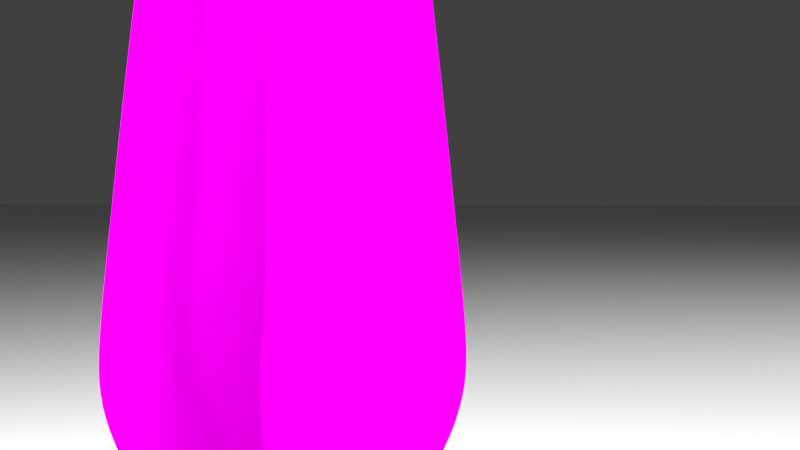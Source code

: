 # Source: conductingbaton.blend  (saved by Blender 2.79.0; exported with 4.5.12 LTS)
import bpy
from mathutils import Matrix  # noqa: F401  (used for matrix-valued properties, if any)

bpy.ops.wm.read_factory_settings(use_empty=True)
scene = bpy.context.scene
scene.name = 'Scene'

# ---- collections
col_collection_1 = bpy.data.collections.new('Collection 1'); scene.collection.children.link(col_collection_1)

# ---- images (referenced by path relative to the original .blend; pixels are not part of the script)
import os
ASSET_DIR = os.environ.get("B2B_ASSET_DIR", "")  # directory of the original .blend (textures are referenced by path, not embedded)
HERE = os.path.dirname(os.path.abspath(__file__))  # packed textures are extracted next to this script under _unpacked/

def load_image(name, relpath, width, height, colorspace="sRGB"):
    """Load a texture the original file referenced (path relative to the .blend, or extracted next to this script)."""
    p = next((c for c in (os.path.join(HERE, relpath), os.path.join(ASSET_DIR, relpath)) if relpath and os.path.exists(c)), "")
    if p:
        img = bpy.data.images.load(p, check_existing=True)
        img.name = name
    else:  # same state as the original file: an image datablock whose file is absent (Cycles renders it pink)
        img = bpy.data.images.new(name, width, height)
        img.source = "FILE"
        img.filepath = "//" + (relpath or name)
    img.colorspace_settings.name = colorspace
    return img
img_editedconductingbatonuvunwrap_png = load_image('editedconductingbatonuvunwrap.png', 'editedconductingbatonuvunwrap.png', 1024, 1024, 'sRGB')
img_ubcnormalmap_png = load_image('ubcnormalmap.png', 'ubcnormalmap.png', 1024, 1024, 'Non-Color')

# ---- materials (node trees are filled in below, after node groups)
mat_wood_material = bpy.data.materials.new('Wood Material')
mat_wood_material.alpha_threshold = 0.0
mat_wood_material.roughness = 0.5
mat_material_002 = bpy.data.materials.new('Material.002')
mat_material_002.alpha_threshold = 0.0
mat_material_002.roughness = 0.5
mat_unwrapped_uv_material_ubc = bpy.data.materials.new('Unwrapped UV Material UBC')
mat_unwrapped_uv_material_ubc.alpha_threshold = 0.0
mat_unwrapped_uv_material_ubc.roughness = 0.5

# ---- material node trees
mat_wood_material.use_nodes = True; mat_wood_material.node_tree.nodes.clear()
_N = mat_wood_material.node_tree.nodes; _L = mat_wood_material.node_tree.links
n0 = _N.new('ShaderNodeTexImage'); n0.name = 'Image Texture'; n0.location = (-85, 383)
n0.width = 140
n0.image = img_editedconductingbatonuvunwrap_png
n0.projection = 'SPHERE'
n1 = _N.new('ShaderNodeBsdfDiffuse'); n1.name = 'Diffuse BSDF'; n1.location = (127, 401)
n1.inputs[1].default_value = 0.3679
n2 = _N.new('ShaderNodeBsdfAnisotropic'); n2.name = 'Glossy BSDF'; n2.location = (138, 277)
n2.distribution = 'GGX'
n2.inputs[1].default_value = 0.4975
n3 = _N.new('ShaderNodeUVMap'); n3.name = 'UV Map'; n3.location = (-275, 383)
n3.uv_map = 'UVMap'
n4 = _N.new('ShaderNodeOutputMaterial'); n4.name = 'Material Output'; n4.location = (507, 343)
n5 = _N.new('ShaderNodeMixShader'); n5.name = 'Mix Shader'; n5.location = (328, 391)
_L.new(n0.outputs[0], n1.inputs[0])
_L.new(n1.outputs[0], n5.inputs[1])
_L.new(n5.outputs[0], n4.inputs[0])
_L.new(n2.outputs[0], n5.inputs[2])
_L.new(n0.outputs[0], n2.inputs[0])
_L.new(n3.outputs[0], n0.inputs[0])
n4.is_active_output = True
mat_material_002.use_nodes = True; mat_material_002.node_tree.nodes.clear()
_N = mat_material_002.node_tree.nodes; _L = mat_material_002.node_tree.links
n0 = _N.new('ShaderNodeOutputMaterial'); n0.name = 'Material Output'; n0.location = (460, 300)
n1 = _N.new('ShaderNodeBsdfDiffuse'); n1.name = 'Diffuse BSDF'; n1.location = (10, 300)
n2 = _N.new('ShaderNodeMixShader'); n2.name = 'Mix Shader'; n2.location = (240, 300)
n3 = _N.new('ShaderNodeBsdfAnisotropic'); n3.name = 'Glossy BSDF'; n3.location = (19, 150)
n3.distribution = 'GGX'
n3.inputs[1].default_value = 1.0
_L.new(n1.outputs[0], n2.inputs[1])
_L.new(n2.outputs[0], n0.inputs[0])
_L.new(n3.outputs[0], n2.inputs[2])
n0.is_active_output = True
mat_unwrapped_uv_material_ubc.use_nodes = True; mat_unwrapped_uv_material_ubc.node_tree.nodes.clear()
_N = mat_unwrapped_uv_material_ubc.node_tree.nodes; _L = mat_unwrapped_uv_material_ubc.node_tree.links
n0 = _N.new('ShaderNodeOutputMaterial'); n0.name = 'Material Output'; n0.location = (495, 293)
n1 = _N.new('ShaderNodeMixShader'); n1.name = 'Mix Shader'; n1.location = (252, 300)
n2 = _N.new('ShaderNodeBsdfDiffuse'); n2.name = 'Diffuse BSDF'; n2.location = (60, 315)
n2.inputs[1].default_value = 0.2341
n3 = _N.new('ShaderNodeTexImage'); n3.name = 'Image Texture'; n3.location = (-524, 291)
n3.width = 140
n3.image = img_editedconductingbatonuvunwrap_png
n4 = _N.new('ShaderNodeTexImage'); n4.name = 'Image Texture.001'; n4.location = (-579, -25)
n4.width = 140
n4.image = img_ubcnormalmap_png
n5 = _N.new('ShaderNodeSeparateColor'); n5.name = 'Separate RGB'; n5.location = (-370, -69)
n6 = _N.new('ShaderNodeInvert'); n6.name = 'Invert.001'; n6.location = (-179, -186)
n7 = _N.new('ShaderNodeInvert'); n7.name = 'Invert'; n7.location = (-207, -60)
n8 = _N.new('ShaderNodeCombineColor'); n8.name = 'Combine RGB'; n8.location = (-21, -72)
n9 = _N.new('ShaderNodeBsdfAnisotropic'); n9.name = 'Glossy BSDF'; n9.location = (175, 137)
n9.distribution = 'GGX'
n9.inputs[1].default_value = 0.7607
_L.new(n2.outputs[0], n1.inputs[1])
_L.new(n1.outputs[0], n0.inputs[0])
_L.new(n9.outputs[0], n1.inputs[2])
_L.new(n3.outputs[0], n9.inputs[0])
_L.new(n3.outputs[0], n2.inputs[0])
_L.new(n4.outputs[0], n5.inputs[0])
_L.new(n5.outputs[0], n7.inputs[1])
_L.new(n5.outputs[1], n6.inputs[1])
_L.new(n7.outputs[0], n8.inputs[0])
_L.new(n6.outputs[0], n8.inputs[1])
_L.new(n8.outputs[0], n9.inputs[4])
_L.new(n8.outputs[0], n2.inputs[2])
n0.is_active_output = True

# ---- world
world_world = bpy.data.worlds.new('World'); scene.world = world_world
world_world.color = (0.05088, 0.05088, 0.05088)
world_world.use_sun_shadow = False
world_world.sun_shadow_jitter_overblur = 0.0
world_world.cycles.sampling_method = 'MANUAL'

# ---- cameras
cam_camera = bpy.data.cameras.new('Camera')
cam_camera.clip_end = 100.0
cam_camera.lens = 35.0
cam_camera.sensor_width = 32.0
cam_camera.sensor_height = 18.0
cam_camera.ortho_scale = 7.314
cam_camera.dof.focus_distance = 0.0

# ---- lights
light_lamp_001 = bpy.data.lights.new('Lamp.001', 'POINT')
light_lamp_001.transmission_factor = 0.0
light_lamp_001.cutoff_distance = 30.0
light_lamp_001.use_shadow = False
light_lamp_001.energy = 100.0
light_lamp_001.shadow_buffer_clip_start = 1.001
light_lamp_001.shadow_soft_size = 0.1
light_lamp_001.shadow_maximum_resolution = 0.006
light_lamp_001.use_absolute_resolution = True
light_lamp_002 = bpy.data.lights.new('Lamp.002', 'POINT')
light_lamp_002.transmission_factor = 0.0
light_lamp_002.cutoff_distance = 30.0
light_lamp_002.energy = 100.0
light_lamp_002.shadow_buffer_clip_start = 1.001
light_lamp_002.shadow_soft_size = 0.1
light_lamp_002.shadow_maximum_resolution = 0.006
light_lamp_002.use_absolute_resolution = True
light_lamp_003 = bpy.data.lights.new('Lamp.003', 'POINT')
light_lamp_003.transmission_factor = 0.0
light_lamp_003.cutoff_distance = 30.0
light_lamp_003.use_shadow = False
light_lamp_003.energy = 100.0
light_lamp_003.shadow_buffer_clip_start = 1.001
light_lamp_003.shadow_soft_size = 0.1
light_lamp_003.shadow_maximum_resolution = 0.006
light_lamp_003.use_absolute_resolution = True

# ---- meshes
me_plane = bpy.data.meshes.new('Plane')
me_plane.from_pydata([(-3.048, -3.048, 0.0), (3.048, -3.048, 0.0), (-3.048, 3.048, 0.0), (3.048, 3.048, 0.0)], [], [(0, 1, 3, 2)])
me_plane.use_remesh_preserve_volume = False
me_plane.use_remesh_preserve_attributes = False
me_plane.use_mirror_vertex_groups = False
me_plane.update()
me_sphere_000 = bpy.data.meshes.new('Sphere.000')
me_sphere_000.from_pydata([(1.586e-07, 0.9811, 12.71), (0.01658, 0.08335, 62.19), (0.1914, 0.9622, 12.71), (0.03252, 0.07851, 62.19), (0.3754, 0.9064, 12.71), (0.04721, 0.07066, 62.19), (0.5451, 0.8158, 12.71), (0.06009, 0.06009, 62.19), (0.6937, 0.6937, 12.71), (0.07066, 0.04721, 62.19), (0.8158, 0.5451, 12.71), (0.07851, 0.03252, 62.19), (0.9064, 0.3754, 12.71), (0.08335, 0.01658, 62.19), (0.9622, 0.1914, 12.71), (0.08498, -9.944e-07, 62.19), (0.9811, -1.145e-06, 12.71), (0.08335, -0.01658, 62.19), (0.9622, -0.1914, 12.71), (0.07851, -0.03252, 62.19), (0.9064, -0.3755, 12.71), (0.07066, -0.04721, 62.19), (0.8158, -0.5451, 12.71), (0.06009, -0.06009, 62.19), (0.6937, -0.6937, 12.71), (0.04721, -0.07066, 62.19), (0.5451, -0.8158, 12.71), (0.03252, -0.07851, 62.19), (0.3754, -0.9064, 12.71), (0.01658, -0.08335, 62.19), (0.1914, -0.9622, 12.71), (1.97e-07, -0.08498, 62.19), (8.404e-08, -0.9811, 12.71), (-0.01658, -0.08335, 62.19), (-0.1914, -0.9622, 12.71), (-0.03252, -0.07851, 62.19), (-0.3754, -0.9064, 12.71), (-0.04721, -0.07066, 62.19), (-0.5451, -0.8158, 12.71), (-0.06009, -0.06009, 62.19), (-0.6937, -0.6937, 12.71), (-0.07066, -0.04721, 62.19), (-0.8158, -0.5451, 12.71), (-0.07851, -0.03252, 62.19), (-0.9064, -0.3754, 12.71), (-0.08335, -0.01658, 62.19), (-0.9622, -0.1914, 12.71), (-0.08498, -9.914e-07, 62.19), (-0.9811, -8.733e-07, 12.71), (-0.08335, 0.01658, 62.19), (-0.9622, 0.1914, 12.71), (-0.07851, 0.03252, 62.19), (-0.9064, 0.3754, 12.71), (-0.07066, 0.04721, 62.19), (-0.8158, 0.5451, 12.71), (-0.06009, 0.06009, 62.19), (-0.6937, 0.6937, 12.71), (-0.04721, 0.07066, 62.19), (-0.5451, 0.8157, 12.71), (-0.03252, 0.07851, 62.19), (-0.3754, 0.9064, 12.71), (-0.01658, 0.08335, 62.19), (-0.1914, 0.9622, 12.71), (2.06e-07, 0.08498, 62.19)], [], [(0, 63, 1, 2), (2, 1, 3, 4), (4, 3, 5, 6), (6, 5, 7, 8), (8, 7, 9, 10), (10, 9, 11, 12), (12, 11, 13, 14), (14, 13, 15, 16), (16, 15, 17, 18), (18, 17, 19, 20), (20, 19, 21, 22), (22, 21, 23, 24), (24, 23, 25, 26), (26, 25, 27, 28), (28, 27, 29, 30), (30, 29, 31, 32), (32, 31, 33, 34), (34, 33, 35, 36), (36, 35, 37, 38), (38, 37, 39, 40), (40, 39, 41, 42), (42, 41, 43, 44), (44, 43, 45, 46), (46, 45, 47, 48), (48, 47, 49, 50), (50, 49, 51, 52), (52, 51, 53, 54), (54, 53, 55, 56), (56, 55, 57, 58), (58, 57, 59, 60), (60, 59, 61, 62), (62, 61, 63, 0)])
me_sphere_000.polygons.foreach_set('use_smooth', [True] * 32)
me_sphere_000.polygons.foreach_set('material_index', [1, 1, 1, 1, 1, 1, 1, 1, 1, 1, 1, 1, 1, 1, 1, 1, 1, 1, 1, 1, 1, 1, 1, 1, 1, 1, 1, 1, 1, 1, 1, 1])
me_sphere_000.materials.append(mat_wood_material)
me_sphere_000.materials.append(mat_material_002)
me_sphere_000.use_remesh_preserve_volume = False
me_sphere_000.use_remesh_preserve_attributes = False
me_sphere_000.use_mirror_vertex_groups = False
me_sphere_000.update()
me_sphere_001 = bpy.data.meshes.new('Sphere.001')
me_sphere_001.from_pydata([(1.978e-07, 0.02984, 62.3), (1.586e-07, 0.9811, 12.71), (1.503e-07, 1.354, 11.08), (1.65e-07, 1.7, 8.74), (8.514e-08, 2.486, 3.366), (0.0, 2.816, -1.166), (0.0, 2.534, -1.693), (0.0, 2.155, -2.155), (0.0, 1.166, -2.816), (0.0, 0.5946, -2.989), (0.005822, 0.02927, 62.3), (0.01142, 0.05741, 62.26), (0.01658, 0.08335, 62.19), (0.1914, 0.9622, 12.71), (0.2641, 1.328, 11.08), (0.3316, 1.667, 8.74), (0.3959, 1.99, 6.549), (0.485, 2.438, 3.366), (0.5832, 2.932, -0.4982), (0.5494, 2.762, -1.166), (0.4944, 2.486, -1.693), (0.4205, 2.114, -2.155), (0.3304, 1.661, -2.534), (0.2276, 1.144, -2.816), (0.116, 0.5832, -2.989), (0.01142, 0.02757, 62.3), (0.0224, 0.05408, 62.26), (0.03252, 0.07851, 62.19), (0.3754, 0.9064, 12.71), (0.5181, 1.251, 11.08), (0.6504, 1.57, 8.74), (0.7765, 1.875, 6.549), (0.9514, 2.297, 3.366), (1.144, 2.762, -0.4982), (1.078, 2.602, -1.166), (0.9698, 2.341, -1.693), (0.8248, 1.991, -2.155), (0.648, 1.564, -2.534), (0.4464, 1.078, -2.816), (0.2276, 0.5494, -2.989), (0.01658, 0.02481, 62.3), (0.03252, 0.04867, 62.26), (0.04721, 0.07066, 62.19), (0.5451, 0.8158, 12.71), (0.7522, 1.126, 11.08), (0.9442, 1.413, 8.74), (1.127, 1.687, 6.549), (1.381, 2.067, 3.366), (1.661, 2.486, -0.4982), (1.564, 2.341, -1.166), (1.408, 2.107, -1.693), (1.197, 1.792, -2.155), (0.9408, 1.408, -2.534), (0.648, 0.9698, -2.816), (0.3304, 0.4944, -2.989), (0.0211, 0.0211, 62.3), (0.04139, 0.04139, 62.26), (0.06009, 0.06009, 62.19), (0.6937, 0.6937, 12.71), (0.9574, 0.9574, 11.08), (1.202, 1.202, 8.74), (1.435, 1.435, 6.549), (1.758, 1.758, 3.366), (2.114, 2.114, -0.4982), (1.991, 1.991, -1.166), (1.792, 1.792, -1.693), (1.524, 1.524, -2.155), (1.197, 1.197, -2.534), (0.8248, 0.8248, -2.816), (0.4205, 0.4205, -2.989), (0.02481, 0.01658, 62.3), (0.04867, 0.03252, 62.26), (0.07066, 0.04721, 62.19), (0.8158, 0.5451, 12.71), (1.126, 0.7522, 11.08), (1.413, 0.9442, 8.74), (1.687, 1.127, 6.549), (2.067, 1.381, 3.366), (2.486, 1.661, -0.4982), (2.341, 1.564, -1.166), (2.107, 1.408, -1.693), (1.792, 1.197, -2.155), (1.408, 0.9408, -2.534), (0.9698, 0.648, -2.816), (0.4944, 0.3304, -2.989), (0.02757, 0.01142, 62.3), (0.05408, 0.0224, 62.26), (0.07851, 0.03252, 62.19), (0.9064, 0.3754, 12.71), (1.251, 0.5181, 11.08), (1.57, 0.6504, 8.74), (1.875, 0.7765, 6.549), (2.297, 0.9514, 3.366), (2.762, 1.144, -0.4982), (2.602, 1.078, -1.166), (2.341, 0.9698, -1.693), (1.991, 0.8248, -2.155), (1.564, 0.648, -2.534), (1.078, 0.4464, -2.816), (0.5494, 0.2276, -2.989), (0.02927, 0.005821, 62.3), (0.05741, 0.01142, 62.26), (0.08335, 0.01658, 62.19), (0.9622, 0.1914, 12.71), (1.328, 0.2641, 11.08), (1.667, 0.3316, 8.74), (1.99, 0.3958, 6.549), (2.438, 0.485, 3.366), (2.932, 0.5832, -0.4982), (2.762, 0.5494, -1.166), (2.486, 0.4944, -1.693), (2.114, 0.4205, -2.155), (1.661, 0.3304, -2.534), (1.144, 0.2276, -2.816), (0.5832, 0.116, -2.989), (0.02984, -9.94e-07, 62.3), (0.05854, -9.951e-07, 62.26), (0.08498, -9.944e-07, 62.19), (0.9811, -1.145e-06, 12.71), (1.276, -0.04647, 11.08), (1.7, -1.166e-06, 8.74), (2.029, -1.176e-06, 6.549), (2.486, -1.216e-06, 3.366), (2.989, -1.211e-06, -0.4982), (2.816, -1.33e-06, -1.166), (2.534, -1.271e-06, -1.693), (2.155, -1.36e-06, -2.155), (1.693, -1.032e-06, -2.534), (1.166, -1.122e-06, -2.816), (0.5946, -1.114e-06, -2.989), (0.02927, -0.005823, 62.3), (0.05741, -0.01142, 62.26), (0.08335, -0.01658, 62.19), (0.9622, -0.1914, 12.71), (1.252, -0.2954, 11.08), (1.667, -0.3316, 8.74), (1.99, -0.3959, 6.549), (2.438, -0.485, 3.366), (2.932, -0.5832, -0.4982), (2.762, -0.5494, -1.166), (2.486, -0.4944, -1.693), (2.114, -0.4205, -2.155), (1.661, -0.3304, -2.534), (1.144, -0.2276, -2.816), (0.5832, -0.116, -2.989), (0.02757, -0.01142, 62.3), (0.05408, -0.0224, 62.26), (0.07851, -0.03252, 62.19), (0.9064, -0.3755, 12.71), (1.179, -0.5348, 11.08), (1.57, -0.6504, 8.74), (1.875, -0.7765, 6.549), (2.297, -0.9514, 3.366), (2.762, -1.144, -0.4982), (2.602, -1.078, -1.166), (2.341, -0.9698, -1.693), (1.991, -0.8248, -2.155), (1.564, -0.648, -2.534), (1.078, -0.4464, -2.816), (0.5494, -0.2276, -2.989), (0.02481, -0.01658, 62.3), (0.04867, -0.03252, 62.26), (0.07066, -0.04721, 62.19), (0.8158, -0.5451, 12.71), (1.061, -0.7555, 11.08), (1.413, -0.9442, 8.74), (1.687, -1.127, 6.549), (2.067, -1.381, 3.366), (2.486, -1.661, -0.4982), (2.341, -1.564, -1.166), (2.107, -1.408, -1.693), (1.792, -1.197, -2.155), (1.408, -0.9408, -2.534), (0.9698, -0.648, -2.816), (0.4944, -0.3304, -2.989), (0.0211, -0.0211, 62.3), (0.04139, -0.04139, 62.26), (0.06009, -0.06009, 62.19), (0.6937, -0.6937, 12.71), (0.9024, -0.9489, 11.08), (1.202, -1.202, 8.74), (1.435, -1.435, 6.549), (1.758, -1.758, 3.366), (2.114, -2.114, -0.4982), (1.991, -1.991, -1.166), (1.792, -1.792, -1.693), (1.524, -1.524, -2.155), (1.197, -1.197, -2.534), (0.8248, -0.8248, -2.816), (0.4205, -0.4205, -2.989), (0.01658, -0.02481, 62.3), (0.03252, -0.04867, 62.26), (0.04721, -0.07066, 62.19), (0.5451, -0.8158, 12.71), (0.709, -1.108, 11.08), (0.9442, -1.413, 8.74), (1.127, -1.687, 6.549), (1.381, -2.067, 3.366), (1.661, -2.486, -0.4982), (1.564, -2.341, -1.166), (1.408, -2.107, -1.693), (1.197, -1.792, -2.155), (0.9408, -1.408, -2.534), (0.648, -0.9698, -2.816), (0.3304, -0.4944, -2.989), (0.01142, -0.02757, 62.3), (0.0224, -0.05408, 62.26), (0.03252, -0.07851, 62.19), (0.3754, -0.9064, 12.71), (0.4884, -1.225, 11.08), (0.6504, -1.57, 8.74), (0.7765, -1.875, 6.549), (0.9514, -2.297, 3.366), (1.144, -2.762, -0.4982), (1.078, -2.602, -1.166), (0.9698, -2.341, -1.693), (0.8248, -1.991, -2.155), (0.648, -1.564, -2.534), (0.4464, -1.078, -2.816), (0.2276, -0.5494, -2.989), (0.005822, -0.02927, 62.3), (0.01142, -0.05741, 62.26), (0.01658, -0.08335, 62.19), (0.1914, -0.9622, 12.71), (0.249, -1.298, 11.08), (0.3316, -1.667, 8.74), (0.3958, -1.99, 6.549), (0.485, -2.438, 3.366), (0.5832, -2.932, -0.4982), (0.5494, -2.762, -1.166), (0.4944, -2.486, -1.693), (0.4205, -2.114, -2.155), (0.3304, -1.661, -2.534), (0.2276, -1.144, -2.816), (0.116, -0.5832, -2.989), (1.922e-07, -0.02984, 62.3), (1.955e-07, -0.05854, 62.26), (1.97e-07, -0.08498, 62.19), (8.404e-08, -0.9811, 12.71), (-1.021e-08, -1.323, 11.08), (-4.185e-08, -1.7, 8.74), (-1.612e-07, -2.029, 6.549), (-1.458e-07, -2.486, 3.366), (-3.427e-07, -2.989, -0.4982), (-2.831e-07, -2.816, -1.166), (-3.129e-07, -2.534, -1.693), (-1.639e-07, -2.155, -2.155), (-1.486e-08, -1.693, -2.534), (-7.446e-08, -1.166, -2.816), (-1.341e-07, -0.5946, -2.989), (-0.005822, -0.02927, 62.3), (-0.01142, -0.05741, 62.26), (-0.01658, -0.08335, 62.19), (-0.1914, -0.9622, 12.71), (-0.249, -1.298, 11.08), (-0.3316, -1.667, 8.74), (-0.3958, -1.99, 6.549), (-0.485, -2.438, 3.366), (-0.5832, -2.932, -0.4982), (-0.5494, -2.762, -1.166), (-0.4944, -2.486, -1.693), (-0.4205, -2.114, -2.155), (-0.3304, -1.661, -2.534), (-0.2276, -1.144, -2.816), (-0.116, -0.5832, -2.989), (1.787e-07, -1.037e-06, 62.31), (-0.01142, -0.02757, 62.3), (-0.0224, -0.05408, 62.26), (-0.03252, -0.07851, 62.19), (-0.3754, -0.9064, 12.71), (-0.4884, -1.225, 11.08), (-0.6504, -1.57, 8.74), (-0.7765, -1.875, 6.549), (-0.9514, -2.297, 3.366), (-1.144, -2.762, -0.4982), (-1.078, -2.602, -1.166), (-0.9698, -2.341, -1.693), (-0.8248, -1.991, -2.155), (-0.648, -1.564, -2.534), (-0.4464, -1.078, -2.816), (-0.2276, -0.5494, -2.989), (-0.01658, -0.02481, 62.3), (-0.03252, -0.04867, 62.26), (-0.04721, -0.07066, 62.19), (-0.5451, -0.8158, 12.71), (-0.709, -1.108, 11.08), (-0.9442, -1.413, 8.74), (-1.127, -1.687, 6.549), (-1.381, -2.067, 3.366), (-1.661, -2.486, -0.4982), (-1.564, -2.341, -1.166), (-1.408, -2.107, -1.693), (-1.197, -1.792, -2.155), (-0.9408, -1.408, -2.534), (-0.648, -0.9698, -2.816), (-0.3304, -0.4944, -2.989), (-0.0211, -0.0211, 62.3), (-0.04139, -0.04139, 62.26), (-0.06009, -0.06009, 62.19), (-0.6937, -0.6937, 12.71), (-0.9024, -0.9489, 11.08), (-1.202, -1.202, 8.74), (-1.435, -1.435, 6.549), (-1.758, -1.758, 3.366), (-2.114, -2.114, -0.4982), (-1.991, -1.991, -1.166), (-1.792, -1.792, -1.693), (-1.524, -1.524, -2.155), (-1.197, -1.197, -2.534), (-0.8248, -0.8248, -2.816), (-0.4205, -0.4205, -2.989), (-0.02481, -0.01658, 62.3), (-0.04867, -0.03252, 62.26), (-0.07066, -0.04721, 62.19), (-0.8158, -0.5451, 12.71), (-1.061, -0.7555, 11.08), (-1.413, -0.9442, 8.74), (-1.687, -1.127, 6.549), (-2.067, -1.381, 3.366), (-2.486, -1.661, -0.4982), (-2.341, -1.564, -1.166), (-2.107, -1.408, -1.693), (-1.792, -1.197, -2.155), (-1.408, -0.9408, -2.534), (-0.9698, -0.648, -2.816), (-0.4944, -0.3304, -2.989), (0.0, -9.932e-07, -3.048), (-0.02757, -0.01142, 62.3), (-0.05408, -0.0224, 62.26), (-0.07851, -0.03252, 62.19), (-0.9064, -0.3754, 12.71), (-1.179, -0.5348, 11.08), (-1.57, -0.6504, 8.74), (-1.875, -0.7765, 6.549), (-2.297, -0.9514, 3.366), (-2.762, -1.144, -0.4982), (-2.602, -1.078, -1.166), (-2.341, -0.9698, -1.693), (-1.991, -0.8248, -2.155), (-1.564, -0.648, -2.534), (-1.078, -0.4464, -2.816), (-0.5494, -0.2276, -2.989), (-0.02927, -0.005823, 62.3), (-0.05741, -0.01142, 62.26), (-0.08335, -0.01658, 62.19), (-0.9622, -0.1914, 12.71), (-1.252, -0.2954, 11.08), (-1.667, -0.3316, 8.74), (-1.99, -0.3959, 6.549), (-2.438, -0.485, 3.366), (-2.932, -0.5832, -0.4982), (-2.762, -0.5494, -1.166), (-2.486, -0.4944, -1.693), (-2.114, -0.4205, -2.155), (-1.661, -0.3304, -2.534), (-1.144, -0.2276, -2.816), (-0.5832, -0.116, -2.989), (-0.02984, -9.869e-07, 62.3), (-0.05854, -9.832e-07, 62.26), (-0.08498, -9.914e-07, 62.19), (-0.9811, -8.733e-07, 12.71), (-1.276, -0.04647, 11.08), (-1.7, -7.703e-07, 8.74), (-2.029, -5.288e-07, 6.549), (-2.486, -7.3e-07, 3.366), (-2.989, -3.767e-07, -0.4982), (-2.816, -8.535e-07, -1.166), (-2.534, -5.853e-07, -1.693), (-2.155, -7.641e-07, -2.155), (-1.693, -1.032e-06, -2.534), (-1.166, -8.237e-07, -2.816), (-0.5946, -8.237e-07, -2.989), (-0.02927, 0.005821, 62.3), (-0.05741, 0.01142, 62.26), (-0.08335, 0.01658, 62.19), (-0.9622, 0.1914, 12.71), (-1.328, 0.2641, 11.08), (-1.667, 0.3316, 8.74), (-1.99, 0.3958, 6.549), (-2.438, 0.485, 3.366), (-2.932, 0.5832, -0.4982), (-2.762, 0.5494, -1.166), (-2.486, 0.4944, -1.693), (-2.114, 0.4205, -2.155), (-1.661, 0.3304, -2.534), (-1.144, 0.2276, -2.816), (-0.5832, 0.116, -2.989), (-0.02757, 0.01142, 62.3), (-0.05408, 0.0224, 62.26), (-0.07851, 0.03252, 62.19), (-0.9064, 0.3754, 12.71), (-1.251, 0.5181, 11.08), (-1.57, 0.6504, 8.74), (-1.875, 0.7765, 6.549), (-2.297, 0.9514, 3.366), (-2.762, 1.144, -0.4982), (-2.602, 1.078, -1.166), (-2.341, 0.9698, -1.693), (-1.991, 0.8248, -2.155), (-1.564, 0.648, -2.534), (-1.078, 0.4464, -2.816), (-0.5494, 0.2276, -2.989), (-0.02481, 0.01658, 62.3), (-0.04867, 0.03252, 62.26), (-0.07066, 0.04721, 62.19), (-0.8158, 0.5451, 12.71), (-1.126, 0.7522, 11.08), (-1.413, 0.9442, 8.74), (-1.687, 1.127, 6.549), (-2.067, 1.381, 3.366), (-2.486, 1.661, -0.4982), (-2.341, 1.564, -1.166), (-2.107, 1.408, -1.693), (-1.792, 1.197, -2.155), (-1.408, 0.9408, -2.534), (-0.9698, 0.648, -2.816), (-0.4944, 0.3304, -2.989), (-0.0211, 0.0211, 62.3), (-0.04139, 0.04139, 62.26), (-0.06009, 0.06009, 62.19), (-0.6937, 0.6937, 12.71), (-0.9574, 0.9574, 11.08), (-1.202, 1.202, 8.74), (-1.435, 1.435, 6.549), (-1.758, 1.758, 3.366), (-2.114, 2.114, -0.4982), (-1.991, 1.991, -1.166), (-1.792, 1.792, -1.693), (-1.524, 1.524, -2.155), (-1.197, 1.197, -2.534), (-0.8248, 0.8248, -2.816), (-0.4205, 0.4205, -2.989), (-0.01658, 0.02481, 62.3), (-0.03252, 0.04867, 62.26), (-0.04721, 0.07066, 62.19), (-0.5451, 0.8157, 12.71), (-0.7522, 1.126, 11.08), (-0.9442, 1.413, 8.74), (-1.127, 1.687, 6.549), (-1.381, 2.067, 3.366), (-1.661, 2.486, -0.4982), (-1.564, 2.341, -1.166), (-1.408, 2.107, -1.693), (-1.197, 1.792, -2.155), (-0.9408, 1.408, -2.534), (-0.648, 0.9698, -2.816), (-0.3304, 0.4944, -2.989), (-0.01142, 0.02757, 62.3), (-0.0224, 0.05408, 62.26), (-0.03252, 0.07851, 62.19), (-0.3754, 0.9064, 12.71), (-0.5181, 1.251, 11.08), (-0.6504, 1.57, 8.74), (-0.7765, 1.875, 6.549), (-0.9514, 2.297, 3.366), (-1.144, 2.762, -0.4982), (-1.078, 2.602, -1.166), (-0.9698, 2.341, -1.693), (-0.8248, 1.991, -2.155), (-0.648, 1.564, -2.534), (-0.4464, 1.078, -2.816), (-0.2276, 0.5494, -2.989), (-0.005822, 0.02927, 62.3), (-0.01142, 0.05741, 62.26), (-0.01658, 0.08335, 62.19), (-0.1914, 0.9622, 12.71), (-0.2641, 1.328, 11.08), (-0.3316, 1.667, 8.74), (-0.3958, 1.99, 6.549), (-0.485, 2.438, 3.366), (-0.5832, 2.932, -0.4982), (-0.5494, 2.762, -1.166), (-0.4944, 2.486, -1.693), (-0.4205, 2.114, -2.155), (-0.3304, 1.661, -2.534), (-0.2276, 1.144, -2.816), (-0.116, 0.5832, -2.989), (2.127e-07, 0.05854, 62.26), (2.06e-07, 0.08498, 62.19), (4.861e-07, 2.029, 6.549), (4.918e-07, 2.989, -0.4982), (1.64e-07, 1.693, -2.534), (0.5341, 2.685, 1.434), (0.2425, 2.462, 3.366), (1.048, 2.529, 1.434), (0.8636, 2.847, -0.4982), (0.7182, 2.368, 3.366), (1.521, 2.276, 1.434), (1.166, 2.182, 3.366), (1.402, 2.624, -0.4982), (1.936, 1.936, 1.434), (1.887, 2.3, -0.4982), (1.57, 1.913, 3.366), (2.276, 1.521, 1.434), (1.913, 1.57, 3.366), (2.3, 1.887, -0.4982), (2.529, 1.048, 1.434), (2.182, 1.166, 3.366), (2.624, 1.402, -0.4982), (2.685, 0.5341, 1.434), (2.368, 0.7182, 3.366), (2.847, 0.8636, -0.4982), (2.738, -1.214e-06, 1.434), (2.462, 0.2425, 3.366), (2.961, 0.2916, -0.4982), (2.685, -0.5341, 1.434), (2.462, -0.2425, 3.366), (2.961, -0.2916, -0.4982), (2.529, -1.048, 1.434), (2.368, -0.7182, 3.366), (2.847, -0.8636, -0.4982), (2.276, -1.521, 1.434), (2.624, -1.402, -0.4982), (2.182, -1.166, 3.366), (1.936, -1.936, 1.434), (1.913, -1.57, 3.366), (2.3, -1.887, -0.4982), (1.521, -2.276, 1.434), (1.887, -2.3, -0.4982), (1.57, -1.913, 3.366), (1.048, -2.529, 1.434), (1.166, -2.182, 3.366), (1.402, -2.624, -0.4982), (0.5341, -2.685, 1.434), (0.8636, -2.847, -0.4982), (0.7182, -2.368, 3.366), (-2.442e-07, -2.738, 1.434), (0.2425, -2.462, 3.366), (0.2916, -2.961, -0.4982), (-0.5341, -2.685, 1.434), (-0.2916, -2.961, -0.4982), (-0.2425, -2.462, 3.366), (-1.048, -2.529, 1.434), (-0.7182, -2.368, 3.366), (-0.8636, -2.847, -0.4982), (-1.521, -2.276, 1.434), (-1.166, -2.182, 3.366), (-1.402, -2.624, -0.4982), (-1.936, -1.936, 1.434), (-1.57, -1.913, 3.366), (-1.887, -2.3, -0.4982), (-2.276, -1.521, 1.434), (-1.913, -1.57, 3.366), (-2.3, -1.887, -0.4982), (-2.529, -1.048, 1.434), (-2.182, -1.166, 3.366), (-2.624, -1.402, -0.4982), (-2.685, -0.5341, 1.434), (-2.368, -0.7182, 3.366), (-2.847, -0.8636, -0.4982), (-2.738, -5.533e-07, 1.434), (-2.961, -0.2916, -0.4982), (-2.462, -0.2425, 3.366), (-2.685, 0.5341, 1.434), (-2.462, 0.2425, 3.366), (-2.961, 0.2916, -0.4982), (-2.529, 1.048, 1.434), (-2.847, 0.8636, -0.4982), (-2.368, 0.7182, 3.366), (-2.276, 1.521, 1.434), (-2.182, 1.166, 3.366), (-2.624, 1.402, -0.4982), (-1.936, 1.936, 1.434), (-2.3, 1.887, -0.4982), (-1.913, 1.57, 3.366), (-1.521, 2.276, 1.434), (-1.57, 1.913, 3.366), (-1.887, 2.3, -0.4982), (-1.048, 2.529, 1.434), (-1.166, 2.182, 3.366), (-1.402, 2.624, -0.4982), (-0.5341, 2.685, 1.434), (-0.7182, 2.368, 3.366), (-0.8636, 2.847, -0.4982), (-0.2916, 2.961, -0.4982), (2.885e-07, 2.738, 1.434), (0.2916, 2.961, -0.4982), (-0.2425, 2.462, 3.366), (-0.2671, 2.711, 1.434), (-0.7909, 2.607, 1.434), (-1.284, 2.403, 1.434), (-1.728, 2.106, 1.434), (-2.106, 1.728, 1.434), (-2.403, 1.284, 1.434), (-2.607, 0.7909, 1.434), (-2.711, 0.2671, 1.434), (-2.711, -0.2671, 1.434), (-2.607, -0.7909, 1.434), (-2.403, -1.284, 1.434), (-2.106, -1.728, 1.434), (-1.728, -2.106, 1.434), (-1.284, -2.403, 1.434), (-0.7909, -2.607, 1.434), (-0.2671, -2.711, 1.434), (0.2671, -2.711, 1.434), (0.7909, -2.607, 1.434), (1.284, -2.403, 1.434), (1.728, -2.106, 1.434), (2.106, -1.728, 1.434), (2.403, -1.284, 1.434), (2.607, -0.7909, 1.434), (2.711, -0.2671, 1.434), (2.711, 0.2671, 1.434), (2.607, 0.7909, 1.434), (2.403, 1.284, 1.434), (2.106, 1.728, 1.434), (1.728, 2.106, 1.434), (1.284, 2.403, 1.434), (0.7909, 2.607, 1.434), (0.2671, 2.711, 1.434), (1.603, 5.722e-06, -0.5617)], [], [(478, 477, 11, 12), (6, 5, 19, 20), (7, 6, 20, 21), (2, 1, 13, 14), (481, 7, 21, 22), (3, 2, 14, 15), (8, 481, 22, 23), (479, 3, 15, 16), (9, 8, 23, 24), (4, 479, 16, 17, 483), (0, 265, 10), (326, 9, 24), (609, 483, 17, 482), (477, 0, 10, 11), (5, 480, 576, 18, 19), (11, 10, 25, 26), (19, 18, 485, 33, 34), (12, 11, 26, 27), (20, 19, 34, 35), (21, 20, 35, 36), (14, 13, 28, 29), (22, 21, 36, 37), (15, 14, 29, 30), (23, 22, 37, 38), (16, 15, 30, 31), (24, 23, 38, 39), (17, 16, 31, 32, 486), (10, 265, 25), (326, 24, 39), (608, 486, 32, 484), (30, 29, 44, 45), (38, 37, 52, 53), (31, 30, 45, 46), (39, 38, 53, 54), (32, 31, 46, 47, 488), (25, 265, 40), (326, 39, 54), (607, 488, 47, 487), (26, 25, 40, 41), (34, 33, 489, 48, 49), (27, 26, 41, 42), (35, 34, 49, 50), (36, 35, 50, 51), (29, 28, 43, 44), (37, 36, 51, 52), (49, 48, 491, 63, 64), (42, 41, 56, 57), (50, 49, 64, 65), (51, 50, 65, 66), (44, 43, 58, 59), (52, 51, 66, 67), (45, 44, 59, 60), (53, 52, 67, 68), (46, 45, 60, 61), (54, 53, 68, 69), (47, 46, 61, 62, 492), (40, 265, 55), (326, 54, 69), (606, 492, 62, 490), (41, 40, 55, 56), (68, 67, 82, 83), (61, 60, 75, 76), (69, 68, 83, 84), (62, 61, 76, 77, 494), (55, 265, 70), (326, 69, 84), (605, 494, 77, 493), (56, 55, 70, 71), (64, 63, 495, 78, 79), (57, 56, 71, 72), (65, 64, 79, 80), (66, 65, 80, 81), (59, 58, 73, 74), (67, 66, 81, 82), (60, 59, 74, 75), (72, 71, 86, 87), (80, 79, 94, 95), (81, 80, 95, 96), (74, 73, 88, 89), (82, 81, 96, 97), (75, 74, 89, 90), (83, 82, 97, 98), (76, 75, 90, 91), (84, 83, 98, 99), (77, 76, 91, 92, 497), (70, 265, 85), (326, 84, 99), (604, 497, 92, 496), (71, 70, 85, 86), (79, 78, 498, 93, 94), (91, 90, 105, 106), (99, 98, 113, 114), (92, 91, 106, 107, 500), (85, 265, 100), (326, 99, 114), (603, 500, 107, 499), (86, 85, 100, 101), (94, 93, 501, 108, 109), (87, 86, 101, 102), (95, 94, 109, 110), (96, 95, 110, 111), (89, 88, 103, 104), (97, 96, 111, 112), (90, 89, 104, 105), (98, 97, 112, 113), (110, 109, 124, 125), (111, 110, 125, 126), (104, 103, 118, 119), (112, 111, 126, 127), (105, 104, 119, 120), (113, 112, 127, 128), (106, 105, 120, 121), (114, 113, 128, 129), (107, 106, 121, 122, 503), (100, 265, 115), (326, 114, 129), (602, 503, 122, 502), (101, 100, 115, 116), (109, 108, 504, 123, 124), (102, 101, 116, 117), (129, 128, 143, 144), (122, 121, 136, 137, 506), (115, 265, 130), (326, 129, 144), (601, 506, 137, 505), (116, 115, 130, 131), (124, 123, 507, 138, 139), (117, 116, 131, 132), (125, 124, 139, 140), (126, 125, 140, 141), (119, 118, 133, 134), (127, 126, 141, 142), (120, 119, 134, 135), (128, 127, 142, 143), (121, 120, 135, 136), (141, 140, 155, 156), (134, 133, 148, 149), (142, 141, 156, 157), (135, 134, 149, 150), (143, 142, 157, 158), (136, 135, 150, 151), (144, 143, 158, 159), (137, 136, 151, 152, 509), (130, 265, 145), (326, 144, 159), (600, 509, 152, 508), (131, 130, 145, 146), (139, 138, 510, 153, 154), (132, 131, 146, 147), (140, 139, 154, 155), (145, 265, 160), (326, 159, 174), (599, 513, 167, 511), (146, 145, 160, 161), (154, 153, 512, 168, 169), (147, 146, 161, 162), (155, 154, 169, 170), (156, 155, 170, 171), (149, 148, 163, 164), (157, 156, 171, 172), (150, 149, 164, 165), (158, 157, 172, 173), (151, 150, 165, 166), (159, 158, 173, 174), (152, 151, 166, 167, 513), (164, 163, 178, 179), (172, 171, 186, 187), (165, 164, 179, 180), (173, 172, 187, 188), (166, 165, 180, 181), (174, 173, 188, 189), (167, 166, 181, 182, 515), (160, 265, 175), (326, 174, 189), (598, 515, 182, 514), (161, 160, 175, 176), (169, 168, 516, 183, 184), (162, 161, 176, 177), (170, 169, 184, 185), (171, 170, 185, 186), (597, 519, 197, 517), (176, 175, 190, 191), (184, 183, 518, 198, 199), (177, 176, 191, 192), (185, 184, 199, 200), (186, 185, 200, 201), (179, 178, 193, 194), (187, 186, 201, 202), (180, 179, 194, 195), (188, 187, 202, 203), (181, 180, 195, 196), (189, 188, 203, 204), (182, 181, 196, 197, 519), (175, 265, 190), (326, 189, 204), (202, 201, 216, 217), (195, 194, 209, 210), (203, 202, 217, 218), (196, 195, 210, 211), (204, 203, 218, 219), (197, 196, 211, 212, 521), (190, 265, 205), (326, 204, 219), (596, 521, 212, 520), (191, 190, 205, 206), (199, 198, 522, 213, 214), (192, 191, 206, 207), (200, 199, 214, 215), (201, 200, 215, 216), (194, 193, 208, 209), (206, 205, 220, 221), (214, 213, 524, 228, 229), (207, 206, 221, 222), (215, 214, 229, 230), (216, 215, 230, 231), (209, 208, 223, 224), (217, 216, 231, 232), (210, 209, 224, 225), (218, 217, 232, 233), (211, 210, 225, 226), (219, 218, 233, 234), (212, 211, 226, 227, 525), (205, 265, 220), (326, 219, 234), (595, 525, 227, 523), (225, 224, 239, 240), (233, 232, 247, 248), (226, 225, 240, 241), (234, 233, 248, 249), (227, 226, 241, 242, 527), (220, 265, 235), (326, 234, 249), (594, 527, 242, 526), (221, 220, 235, 236), (229, 228, 528, 243, 244), (222, 221, 236, 237), (230, 229, 244, 245), (231, 230, 245, 246), (224, 223, 238, 239), (232, 231, 246, 247), (244, 243, 530, 258, 259), (237, 236, 251, 252), (245, 244, 259, 260), (246, 245, 260, 261), (239, 238, 253, 254), (247, 246, 261, 262), (240, 239, 254, 255), (248, 247, 262, 263), (241, 240, 255, 256), (249, 248, 263, 264), (242, 241, 256, 257, 531), (235, 265, 250), (326, 249, 264), (593, 531, 257, 529), (236, 235, 250, 251), (263, 262, 278, 279), (256, 255, 271, 272), (264, 263, 279, 280), (257, 256, 272, 273, 533), (250, 265, 266), (326, 264, 280), (592, 533, 273, 532), (251, 250, 266, 267), (259, 258, 534, 274, 275), (252, 251, 267, 268), (260, 259, 275, 276), (261, 260, 276, 277), (254, 253, 269, 270), (262, 261, 277, 278), (255, 254, 270, 271), (276, 275, 290, 291), (277, 276, 291, 292), (270, 269, 284, 285), (278, 277, 292, 293), (271, 270, 285, 286), (279, 278, 293, 294), (272, 271, 286, 287), (280, 279, 294, 295), (273, 272, 287, 288, 536), (266, 265, 281), (326, 280, 295), (591, 536, 288, 535), (267, 266, 281, 282), (275, 274, 537, 289, 290), (268, 267, 282, 283), (295, 294, 309, 310), (288, 287, 302, 303, 539), (281, 265, 296), (326, 295, 310), (590, 539, 303, 538), (282, 281, 296, 297), (290, 289, 540, 304, 305), (283, 282, 297, 298), (291, 290, 305, 306), (292, 291, 306, 307), (285, 284, 299, 300), (293, 292, 307, 308), (286, 285, 300, 301), (294, 293, 308, 309), (287, 286, 301, 302), (307, 306, 321, 322), (300, 299, 314, 315), (308, 307, 322, 323), (301, 300, 315, 316), (309, 308, 323, 324), (302, 301, 316, 317), (310, 309, 324, 325), (303, 302, 317, 318, 542), (296, 265, 311), (326, 310, 325), (589, 542, 318, 541), (297, 296, 311, 312), (305, 304, 543, 319, 320), (298, 297, 312, 313), (306, 305, 320, 321), (318, 317, 333, 334, 545), (311, 265, 327), (326, 325, 341), (588, 545, 334, 544), (312, 311, 327, 328), (320, 319, 546, 335, 336), (313, 312, 328, 329), (321, 320, 336, 337), (322, 321, 337, 338), (315, 314, 330, 331), (323, 322, 338, 339), (316, 315, 331, 332), (324, 323, 339, 340), (317, 316, 332, 333), (325, 324, 340, 341), (338, 337, 352, 353), (331, 330, 345, 346), (339, 338, 353, 354), (332, 331, 346, 347), (340, 339, 354, 355), (333, 332, 347, 348), (341, 340, 355, 356), (334, 333, 348, 349, 548), (327, 265, 342), (326, 341, 356), (587, 548, 349, 547), (328, 327, 342, 343), (336, 335, 549, 350, 351), (329, 328, 343, 344), (337, 336, 351, 352), (342, 265, 357), (326, 356, 371), (586, 552, 364, 550), (343, 342, 357, 358), (351, 350, 551, 365, 366), (344, 343, 358, 359), (352, 351, 366, 367), (353, 352, 367, 368), (346, 345, 360, 361), (354, 353, 368, 369), (347, 346, 361, 362), (355, 354, 369, 370), (348, 347, 362, 363), (356, 355, 370, 371), (349, 348, 363, 364, 552), (361, 360, 375, 376), (369, 368, 383, 384), (362, 361, 376, 377), (370, 369, 384, 385), (363, 362, 377, 378), (371, 370, 385, 386), (364, 363, 378, 379, 554), (357, 265, 372), (326, 371, 386), (585, 554, 379, 553), (358, 357, 372, 373), (366, 365, 555, 380, 381), (359, 358, 373, 374), (367, 366, 381, 382), (368, 367, 382, 383), (584, 558, 394, 556), (373, 372, 387, 388), (381, 380, 557, 395, 396), (374, 373, 388, 389), (382, 381, 396, 397), (383, 382, 397, 398), (376, 375, 390, 391), (384, 383, 398, 399), (377, 376, 391, 392), (385, 384, 399, 400), (378, 377, 392, 393), (386, 385, 400, 401), (379, 378, 393, 394, 558), (372, 265, 387), (326, 386, 401), (399, 398, 413, 414), (392, 391, 406, 407), (400, 399, 414, 415), (393, 392, 407, 408), (401, 400, 415, 416), (394, 393, 408, 409, 560), (387, 265, 402), (326, 401, 416), (583, 560, 409, 559), (388, 387, 402, 403), (396, 395, 561, 410, 411), (389, 388, 403, 404), (397, 396, 411, 412), (398, 397, 412, 413), (391, 390, 405, 406), (411, 410, 563, 425, 426), (404, 403, 418, 419), (412, 411, 426, 427), (413, 412, 427, 428), (406, 405, 420, 421), (414, 413, 428, 429), (407, 406, 421, 422), (415, 414, 429, 430), (408, 407, 422, 423), (416, 415, 430, 431), (409, 408, 423, 424, 564), (402, 265, 417), (326, 416, 431), (582, 564, 424, 562), (403, 402, 417, 418), (430, 429, 444, 445), (423, 422, 437, 438), (431, 430, 445, 446), (424, 423, 438, 439, 566), (417, 265, 432), (326, 431, 446), (581, 566, 439, 565), (418, 417, 432, 433), (426, 425, 567, 440, 441), (419, 418, 433, 434), (427, 426, 441, 442), (428, 427, 442, 443), (421, 420, 435, 436), (429, 428, 443, 444), (422, 421, 436, 437), (434, 433, 448, 449), (442, 441, 456, 457), (443, 442, 457, 458), (436, 435, 450, 451), (444, 443, 458, 459), (437, 436, 451, 452), (445, 444, 459, 460), (438, 437, 452, 453), (446, 445, 460, 461), (439, 438, 453, 454, 569), (432, 265, 447), (326, 446, 461), (580, 569, 454, 568), (433, 432, 447, 448), (441, 440, 570, 455, 456), (453, 452, 467, 468), (461, 460, 475, 476), (454, 453, 468, 469, 572), (447, 265, 462), (326, 461, 476), (579, 572, 469, 571), (448, 447, 462, 463), (456, 455, 573, 470, 471), (449, 448, 463, 464), (457, 456, 471, 472), (458, 457, 472, 473), (451, 450, 465, 466), (459, 458, 473, 474), (452, 451, 466, 467), (460, 459, 474, 475), (472, 471, 5, 6), (473, 472, 6, 7), (466, 465, 1, 2), (474, 473, 7, 481), (467, 466, 2, 3), (475, 474, 481, 8), (468, 467, 3, 479), (476, 475, 8, 9), (469, 468, 479, 4, 577), (462, 265, 0), (326, 476, 9), (578, 577, 4, 575), (463, 462, 0, 477), (471, 470, 574, 480, 5), (464, 463, 477, 478), (574, 578, 575, 480), (470, 571, 578, 574), (571, 469, 577, 578), (573, 579, 571, 470), (455, 568, 579, 573), (568, 454, 572, 579), (570, 580, 568, 455), (440, 565, 580, 570), (565, 439, 569, 580), (567, 581, 565, 440), (425, 562, 581, 567), (562, 424, 566, 581), (563, 582, 562, 425), (410, 559, 582, 563), (559, 409, 564, 582), (561, 583, 559, 410), (395, 556, 583, 561), (556, 394, 560, 583), (557, 584, 556, 395), (380, 553, 584, 557), (553, 379, 558, 584), (555, 585, 553, 380), (365, 550, 585, 555), (550, 364, 554, 585), (551, 586, 550, 365), (350, 547, 586, 551), (547, 349, 552, 586), (549, 587, 547, 350), (335, 544, 587, 549), (544, 334, 548, 587), (546, 588, 544, 335), (319, 541, 588, 546), (541, 318, 545, 588), (543, 589, 541, 319), (304, 538, 589, 543), (538, 303, 542, 589), (540, 590, 538, 304), (289, 535, 590, 540), (535, 288, 539, 590), (537, 591, 535, 289), (274, 532, 591, 537), (532, 273, 536, 591), (534, 592, 532, 274), (258, 529, 592, 534), (529, 257, 533, 592), (530, 593, 529, 258), (243, 526, 593, 530), (526, 242, 531, 593), (528, 594, 526, 243), (228, 523, 594, 528), (523, 227, 527, 594), (524, 595, 523, 228), (213, 520, 595, 524), (520, 212, 525, 595), (522, 596, 520, 213), (198, 517, 596, 522), (517, 197, 521, 596), (518, 597, 517, 198), (183, 514, 597, 518), (514, 182, 519, 597), (516, 598, 514, 183), (168, 511, 598, 516), (511, 167, 515, 598), (512, 599, 511, 168), (153, 508, 599, 512), (508, 152, 513, 599), (510, 600, 508, 153), (138, 505, 600, 510), (505, 137, 509, 600), (507, 601, 505, 138), (123, 502, 601, 507), (502, 122, 506, 601), (504, 602, 502, 123), (108, 499, 602, 504), (499, 107, 503, 602), (501, 603, 499, 108), (93, 496, 603, 501), (496, 92, 500, 603), (498, 604, 496, 93), (78, 493, 604, 498), (493, 77, 497, 604), (495, 605, 493, 78), (63, 490, 605, 495), (490, 62, 494, 605), (491, 606, 490, 63), (48, 487, 606, 491), (487, 47, 492, 606), (489, 607, 487, 48), (33, 484, 607, 489), (484, 32, 488, 607), (485, 608, 484, 33), (18, 482, 608, 485), (482, 17, 486, 608), (576, 609, 482, 18), (480, 575, 609, 576), (575, 4, 483, 609)])
me_sphere_001.polygons.foreach_set('use_smooth', [True] * 576)
_uv = me_sphere_001.uv_layers.new(name='UVMap')
_uv.uv.foreach_set('vector', [0.9011, 0.07386, 0.9011, 0.06984, 0.9023, 0.06984, 0.9023, 0.07386, 0.3049, 0.1903, 0.2995, 0.2228, 0.2762, 0.2228, 0.2827, 0.1903, 0.3123, 0.1609, 0.3049, 0.1903, 0.2827, 0.1903, 0.2916, 0.1609, 0.393, 0.8814, 0.4238, 0.9639, 0.4136, 0.9639, 0.3797, 0.8814, 0.3228, 0.1346, 0.3123, 0.1609, 0.2916, 0.1609, 0.3043, 0.1346, 0.3544, 0.7602, 0.393, 0.8814, 0.3797, 0.8814, 0.3373, 0.7602, 0.3387, 0.1037, 0.3228, 0.1346, 0.3043, 0.1346, 0.3234, 0.1037, 0.324, 0.6465, 0.3544, 0.7602, 0.3373, 0.7602, 0.3037, 0.6465, 0.3656, 0.07259, 0.3387, 0.1037, 0.3234, 0.1037, 0.3548, 0.07259, 0.2966, 0.4818, 0.324, 0.6465, 0.3037, 0.6465, 0.273, 0.4818, 0.2849, 0.4818, 0.9011, 0.06703, 0.9011, 0.06703, 0.9011, 0.06703, 0.922, 0.03103, 0.9529, 0.02777, 0.9529, 0.03383, 0.2785, 0.3694, 0.2849, 0.4818, 0.273, 0.4818, 0.2661, 0.3694, 0.9011, 0.06984, 0.9011, 0.06703, 0.9023, 0.06703, 0.9023, 0.06984, 0.2995, 0.2228, 0.2954, 0.2616, 0.2835, 0.2616, 0.2714, 0.2616, 0.2762, 0.2228, 0.9023, 0.06984, 0.9023, 0.06703, 0.9035, 0.06703, 0.9035, 0.06984, 0.2762, 0.2228, 0.2714, 0.2616, 0.2589, 0.2616, 0.2462, 0.2616, 0.2518, 0.2228, 0.9023, 0.07386, 0.9023, 0.06984, 0.9035, 0.06984, 0.9035, 0.07386, 0.2827, 0.1903, 0.2762, 0.2228, 0.2518, 0.2228, 0.2594, 0.1903, 0.2916, 0.1609, 0.2827, 0.1903, 0.2594, 0.1903, 0.2701, 0.1609, 0.3797, 0.8814, 0.4136, 0.9639, 0.4035, 0.9639, 0.3664, 0.8814, 0.3043, 0.1346, 0.2916, 0.1609, 0.2701, 0.1609, 0.2854, 0.1346, 0.3373, 0.7602, 0.3797, 0.8814, 0.3664, 0.8814, 0.3201, 0.7602, 0.3234, 0.1037, 0.3043, 0.1346, 0.2854, 0.1346, 0.3082, 0.1037, 0.3037, 0.6465, 0.3373, 0.7602, 0.3201, 0.7602, 0.2833, 0.6465, 0.3548, 0.07259, 0.3234, 0.1037, 0.3082, 0.1037, 0.3445, 0.07259, 0.273, 0.4818, 0.3037, 0.6465, 0.2833, 0.6465, 0.2488, 0.4818, 0.261, 0.4818, 0.9011, 0.06703, 0.9011, 0.06703, 0.9011, 0.06703, 0.922, 0.03103, 0.9529, 0.03383, 0.9518, 0.03979, 0.2534, 0.3694, 0.261, 0.4818, 0.2488, 0.4818, 0.2405, 0.3694, 0.3201, 0.7602, 0.3664, 0.8814, 0.3532, 0.8814, 0.303, 0.7602, 0.3082, 0.1037, 0.2854, 0.1346, 0.266, 0.1346, 0.2931, 0.1037, 0.2833, 0.6465, 0.3201, 0.7602, 0.303, 0.7602, 0.2627, 0.6465, 0.3445, 0.07259, 0.3082, 0.1037, 0.2931, 0.1037, 0.3348, 0.07259, 0.2488, 0.4818, 0.2833, 0.6465, 0.2627, 0.6465, 0.224, 0.4818, 0.2365, 0.4818, 0.9011, 0.06703, 0.9011, 0.06703, 0.9011, 0.06703, 0.922, 0.03103, 0.9518, 0.03979, 0.9495, 0.04541, 0.2273, 0.3694, 0.2365, 0.4818, 0.224, 0.4818, 0.2138, 0.3694, 0.9035, 0.06984, 0.9035, 0.06703, 0.9048, 0.06703, 0.9048, 0.06984, 0.2518, 0.2228, 0.2462, 0.2616, 0.233, 0.2616, 0.2194, 0.2616, 0.2259, 0.2228, 0.9035, 0.07386, 0.9035, 0.06984, 0.9048, 0.06984, 0.9048, 0.07386, 0.2594, 0.1903, 0.2518, 0.2228, 0.2259, 0.2228, 0.2348, 0.1903, 0.2701, 0.1609, 0.2594, 0.1903, 0.2348, 0.1903, 0.2476, 0.1609, 0.3664, 0.8814, 0.4035, 0.9639, 0.3936, 0.9639, 0.3532, 0.8814, 0.2854, 0.1346, 0.2701, 0.1609, 0.2476, 0.1609, 0.266, 0.1346, 0.2259, 0.2228, 0.2194, 0.2616, 0.2053, 0.2616, 0.1908, 0.2616, 0.198, 0.2228, 0.9048, 0.07386, 0.9048, 0.06984, 0.906, 0.06984, 0.906, 0.07386, 0.2348, 0.1903, 0.2259, 0.2228, 0.198, 0.2228, 0.2085, 0.1903, 0.2476, 0.1609, 0.2348, 0.1903, 0.2085, 0.1903, 0.2238, 0.1609, 0.3532, 0.8814, 0.3936, 0.9639, 0.3839, 0.9639, 0.3401, 0.8814, 0.266, 0.1346, 0.2476, 0.1609, 0.2238, 0.1609, 0.2461, 0.1346, 0.303, 0.7602, 0.3532, 0.8814, 0.3401, 0.8814, 0.2859, 0.7602, 0.2931, 0.1037, 0.266, 0.1346, 0.2461, 0.1346, 0.2784, 0.1037, 0.2627, 0.6465, 0.303, 0.7602, 0.2859, 0.7602, 0.2421, 0.6465, 0.3348, 0.07259, 0.2931, 0.1037, 0.2784, 0.1037, 0.3259, 0.07259, 0.224, 0.4818, 0.2627, 0.6465, 0.2421, 0.6465, 0.1986, 0.4818, 0.2114, 0.4818, 0.9011, 0.06703, 0.9011, 0.06703, 0.9011, 0.06703, 0.922, 0.03103, 0.9495, 0.04541, 0.9462, 0.05049, 0.2001, 0.3694, 0.2114, 0.4818, 0.1986, 0.4818, 0.186, 0.3694, 0.9048, 0.06984, 0.9048, 0.06703, 0.906, 0.06703, 0.906, 0.06984, 0.2784, 0.1037, 0.2461, 0.1346, 0.2257, 0.1346, 0.2642, 0.1037, 0.2421, 0.6465, 0.2859, 0.7602, 0.2689, 0.7602, 0.2213, 0.6465, 0.3259, 0.07259, 0.2784, 0.1037, 0.2642, 0.1037, 0.318, 0.07259, 0.1986, 0.4818, 0.2421, 0.6465, 0.2213, 0.6465, 0.1726, 0.4818, 0.1857, 0.4818, 0.9011, 0.06703, 0.9011, 0.06703, 0.9011, 0.06703, 0.922, 0.03103, 0.9462, 0.05049, 0.942, 0.05482, 0.1716, 0.3694, 0.1857, 0.4818, 0.1726, 0.4818, 0.1568, 0.3694, 0.906, 0.06984, 0.906, 0.06703, 0.9072, 0.06703, 0.9072, 0.06984, 0.198, 0.2228, 0.1908, 0.2616, 0.1757, 0.2616, 0.1599, 0.2616, 0.1676, 0.2228, 0.906, 0.07386, 0.906, 0.06984, 0.9072, 0.06984, 0.9072, 0.07386, 0.2085, 0.1903, 0.198, 0.2228, 0.1676, 0.2228, 0.1799, 0.1903, 0.2238, 0.1609, 0.2085, 0.1903, 0.1799, 0.1903, 0.1984, 0.1609, 0.3401, 0.8814, 0.3839, 0.9639, 0.3743, 0.9639, 0.3272, 0.8814, 0.2461, 0.1346, 0.2238, 0.1609, 0.1984, 0.1609, 0.2257, 0.1346, 0.2859, 0.7602, 0.3401, 0.8814, 0.3272, 0.8814, 0.2689, 0.7602, 0.9072, 0.07386, 0.9072, 0.06984, 0.9085, 0.06984, 0.9085, 0.07386, 0.1799, 0.1903, 0.1676, 0.2228, 0.134, 0.2228, 0.1482, 0.1903, 0.1984, 0.1609, 0.1799, 0.1903, 0.1482, 0.1903, 0.171, 0.1609, 0.3272, 0.8814, 0.3743, 0.9639, 0.3649, 0.9639, 0.3144, 0.8814, 0.2257, 0.1346, 0.1984, 0.1609, 0.171, 0.1609, 0.2047, 0.1346, 0.2689, 0.7602, 0.3272, 0.8814, 0.3144, 0.8814, 0.2519, 0.7602, 0.2642, 0.1037, 0.2257, 0.1346, 0.2047, 0.1346, 0.251, 0.1037, 0.2213, 0.6465, 0.2689, 0.7602, 0.2519, 0.7602, 0.2004, 0.6465, 0.318, 0.07259, 0.2642, 0.1037, 0.251, 0.1037, 0.3113, 0.07259, 0.1726, 0.4818, 0.2213, 0.6465, 0.2004, 0.6465, 0.146, 0.4818, 0.1594, 0.4818, 0.9011, 0.06703, 0.9011, 0.06703, 0.9085, 0.06703, 0.922, 0.03103, 0.942, 0.05482, 0.937, 0.05826, 0.1417, 0.3694, 0.1594, 0.4818, 0.146, 0.4818, 0.1261, 0.3694, 0.9072, 0.06984, 0.9072, 0.06703, 0.9085, 0.06703, 0.9085, 0.06984, 0.1676, 0.2228, 0.1599, 0.2616, 0.1434, 0.2616, 0.1261, 0.2616, 0.134, 0.2228, 0.2004, 0.6465, 0.2519, 0.7602, 0.2351, 0.7602, 0.1795, 0.6465, 0.3113, 0.07259, 0.251, 0.1037, 0.2394, 0.1037, 0.3063, 0.07259, 0.146, 0.4818, 0.2004, 0.6465, 0.1795, 0.6465, 0.1189, 0.4818, 0.1325, 0.4818, 0.9085, 0.06703, 0.9011, 0.06703, 0.9085, 0.06703, 0.922, 0.03103, 0.937, 0.05826, 0.9314, 0.06065, 0.1103, 0.3694, 0.1325, 0.4818, 0.1189, 0.4818, 0.09403, 0.3694, 0.9085, 0.06984, 0.9085, 0.06703, 0.9097, 0.06703, 0.9097, 0.06984, 0.134, 0.2228, 0.1261, 0.2616, 0.1078, 0.2616, 0.08871, 0.2616, 0.0958, 0.2228, 0.9085, 0.07386, 0.9085, 0.06984, 0.9097, 0.06984, 0.9097, 0.07386, 0.1482, 0.1903, 0.134, 0.2228, 0.0958, 0.2228, 0.1123, 0.1903, 0.171, 0.1609, 0.1482, 0.1903, 0.1123, 0.1903, 0.1409, 0.1609, 0.3144, 0.8814, 0.3649, 0.9639, 0.3558, 0.9639, 0.3017, 0.8814, 0.2047, 0.1346, 0.171, 0.1609, 0.1409, 0.1609, 0.1834, 0.1346, 0.2519, 0.7602, 0.3144, 0.8814, 0.3017, 0.8814, 0.2351, 0.7602, 0.251, 0.1037, 0.2047, 0.1346, 0.1834, 0.1346, 0.2394, 0.1037, 0.1123, 0.1903, 0.0958, 0.2228, 0.05133, 0.2228, 0.07006, 0.1903, 0.1409, 0.1609, 0.1123, 0.1903, 0.07006, 0.1903, 0.1072, 0.1609, 0.3017, 0.8814, 0.3558, 0.9639, 0.3469, 0.9639, 0.2873, 0.8814, 0.1834, 0.1346, 0.1409, 0.1609, 0.1072, 0.1609, 0.1623, 0.1346, 0.2351, 0.7602, 0.3017, 0.8814, 0.2873, 0.8814, 0.2182, 0.7602, 0.2394, 0.1037, 0.1834, 0.1346, 0.1623, 0.1346, 0.2303, 0.1037, 0.1795, 0.6465, 0.2351, 0.7602, 0.2182, 0.7602, 0.1584, 0.6465, 0.3063, 0.07259, 0.2394, 0.1037, 0.2303, 0.1037, 0.3032, 0.07259, 0.1189, 0.4818, 0.1795, 0.6465, 0.1584, 0.6465, 0.09127, 0.4818, 0.1052, 0.4818, 0.9085, 0.06703, 0.9011, 0.06703, 0.9085, 0.06703, 0.922, 0.03103, 0.9314, 0.06065, 0.9255, 0.06192, 0.07746, 0.3694, 0.1052, 0.4818, 0.09127, 0.4818, 0.06053, 0.3694, 0.9097, 0.06984, 0.9097, 0.06703, 0.9109, 0.06703, 0.9109, 0.06984, 0.0958, 0.2228, 0.08871, 0.2616, 0.0683, 0.2616, 0.04696, 0.2616, 0.05133, 0.2228, 0.9097, 0.07386, 0.9097, 0.06984, 0.9109, 0.06984, 0.9109, 0.07386, 0.5952, 0.07259, 0.6503, 0.1037, 0.6461, 0.1037, 0.5939, 0.07259, 0.8494, 0.4818, 0.8127, 0.6465, 0.7908, 0.6465, 0.8215, 0.4818, 0.8354, 0.4818, 0.9085, 0.06703, 0.9011, 0.06703, 0.9085, 0.06703, 0.922, 0.03103, 0.9245, 0.06201, 0.9185, 0.06192, 0.8425, 0.3694, 0.8354, 0.4818, 0.8215, 0.4818, 0.8263, 0.3694, 0.9109, 0.06984, 0.9109, 0.06703, 0.9122, 0.06703, 0.9122, 0.06984, 0.8314, 0.2228, 0.8483, 0.2616, 0.8281, 0.2616, 0.8093, 0.2616, 0.7926, 0.2228, 0.9109, 0.07386, 0.9109, 0.06984, 0.9122, 0.06984, 0.9122, 0.07386, 0.7994, 0.1903, 0.8314, 0.2228, 0.7926, 0.2228, 0.768, 0.1903, 0.756, 0.1609, 0.7994, 0.1903, 0.768, 0.1903, 0.7346, 0.1609, 0.7182, 0.8814, 0.6787, 0.9639, 0.6688, 0.9639, 0.7052, 0.8814, 0.7048, 0.1346, 0.756, 0.1609, 0.7346, 0.1609, 0.6935, 0.1346, 0.7735, 0.7602, 0.7182, 0.8814, 0.7052, 0.8814, 0.7556, 0.7602, 0.6503, 0.1037, 0.7048, 0.1346, 0.6935, 0.1346, 0.6461, 0.1037, 0.8127, 0.6465, 0.7735, 0.7602, 0.7556, 0.7602, 0.7908, 0.6465, 0.7346, 0.1609, 0.768, 0.1903, 0.7403, 0.1903, 0.7137, 0.1609, 0.7052, 0.8814, 0.6688, 0.9639, 0.6587, 0.9639, 0.692, 0.8814, 0.6935, 0.1346, 0.7346, 0.1609, 0.7137, 0.1609, 0.68, 0.1346, 0.7556, 0.7602, 0.7052, 0.8814, 0.692, 0.8814, 0.7376, 0.7602, 0.6461, 0.1037, 0.6935, 0.1346, 0.68, 0.1346, 0.6392, 0.1037, 0.7908, 0.6465, 0.7556, 0.7602, 0.7376, 0.7602, 0.7691, 0.6465, 0.5939, 0.07259, 0.6461, 0.1037, 0.6392, 0.1037, 0.5907, 0.07259, 0.8215, 0.4818, 0.7908, 0.6465, 0.7691, 0.6465, 0.7943, 0.4818, 0.8078, 0.4818, 0.9085, 0.06703, 0.9011, 0.06703, 0.9085, 0.06703, 0.922, 0.03103, 0.9185, 0.06192, 0.9125, 0.06065, 0.8105, 0.3694, 0.8078, 0.4818, 0.7943, 0.4818, 0.7952, 0.3694, 0.9122, 0.06984, 0.9122, 0.06703, 0.9134, 0.06703, 0.9134, 0.06984, 0.7926, 0.2228, 0.8093, 0.2616, 0.7918, 0.2616, 0.7753, 0.2616, 0.7602, 0.2228, 0.9122, 0.07386, 0.9122, 0.06984, 0.9134, 0.06984, 0.9134, 0.07386, 0.768, 0.1903, 0.7926, 0.2228, 0.7602, 0.2228, 0.7403, 0.1903, 0.9085, 0.06703, 0.9011, 0.06703, 0.9085, 0.06703, 0.922, 0.03103, 0.9125, 0.06065, 0.907, 0.05826, 0.7803, 0.3694, 0.7809, 0.4818, 0.7678, 0.4818, 0.7658, 0.3694, 0.9134, 0.06984, 0.9134, 0.06703, 0.9146, 0.06703, 0.9146, 0.06984, 0.7602, 0.2228, 0.7753, 0.2616, 0.7599, 0.2616, 0.7451, 0.2616, 0.7316, 0.2228, 0.9134, 0.07386, 0.9134, 0.06984, 0.9146, 0.06984, 0.9146, 0.07386, 0.7403, 0.1903, 0.7602, 0.2228, 0.7316, 0.2228, 0.7151, 0.1903, 0.7137, 0.1609, 0.7403, 0.1903, 0.7151, 0.1903, 0.6933, 0.1609, 0.692, 0.8814, 0.6587, 0.9639, 0.6485, 0.9639, 0.6788, 0.8814, 0.68, 0.1346, 0.7137, 0.1609, 0.6933, 0.1609, 0.6654, 0.1346, 0.7376, 0.7602, 0.692, 0.8814, 0.6788, 0.8814, 0.7197, 0.7602, 0.6392, 0.1037, 0.68, 0.1346, 0.6654, 0.1346, 0.6302, 0.1037, 0.7691, 0.6465, 0.7376, 0.7602, 0.7197, 0.7602, 0.7476, 0.6465, 0.5907, 0.07259, 0.6392, 0.1037, 0.6302, 0.1037, 0.586, 0.07259, 0.7943, 0.4818, 0.7691, 0.6465, 0.7476, 0.6465, 0.7678, 0.4818, 0.7809, 0.4818, 0.6788, 0.8814, 0.6485, 0.9639, 0.6381, 0.9639, 0.6656, 0.8814, 0.6654, 0.1346, 0.6933, 0.1609, 0.6736, 0.1609, 0.6502, 0.1346, 0.7197, 0.7602, 0.6788, 0.8814, 0.6656, 0.8814, 0.7019, 0.7602, 0.6302, 0.1037, 0.6654, 0.1346, 0.6502, 0.1346, 0.6199, 0.1037, 0.7476, 0.6465, 0.7197, 0.7602, 0.7019, 0.7602, 0.7262, 0.6465, 0.586, 0.07259, 0.6302, 0.1037, 0.6199, 0.1037, 0.5799, 0.07259, 0.7678, 0.4818, 0.7476, 0.6465, 0.7262, 0.6465, 0.742, 0.4818, 0.7548, 0.4818, 0.9085, 0.06703, 0.9011, 0.06703, 0.9085, 0.06703, 0.922, 0.03103, 0.907, 0.05826, 0.902, 0.05483, 0.7517, 0.3694, 0.7548, 0.4818, 0.742, 0.4818, 0.738, 0.3694, 0.9146, 0.06984, 0.9146, 0.06703, 0.9159, 0.06703, 0.9159, 0.06984, 0.7316, 0.2228, 0.7451, 0.2616, 0.7312, 0.2616, 0.7176, 0.2616, 0.7057, 0.2228, 0.9146, 0.07386, 0.9146, 0.06984, 0.9159, 0.06984, 0.9159, 0.07386, 0.7151, 0.1903, 0.7316, 0.2228, 0.7057, 0.2228, 0.6917, 0.1903, 0.6933, 0.1609, 0.7151, 0.1903, 0.6917, 0.1903, 0.6736, 0.1609, 0.7246, 0.3694, 0.7293, 0.4818, 0.7169, 0.4818, 0.7115, 0.3694, 0.9159, 0.06984, 0.9159, 0.06703, 0.9171, 0.06703, 0.9171, 0.06984, 0.7057, 0.2228, 0.7176, 0.2616, 0.7047, 0.2616, 0.6922, 0.2616, 0.6817, 0.2228, 0.9159, 0.07386, 0.9159, 0.06984, 0.9171, 0.06984, 0.9171, 0.07386, 0.6917, 0.1903, 0.7057, 0.2228, 0.6817, 0.2228, 0.6697, 0.1903, 0.6736, 0.1609, 0.6917, 0.1903, 0.6697, 0.1903, 0.6545, 0.1609, 0.6656, 0.8814, 0.6381, 0.9639, 0.6277, 0.9639, 0.6523, 0.8814, 0.6502, 0.1346, 0.6736, 0.1609, 0.6545, 0.1609, 0.6347, 0.1346, 0.7019, 0.7602, 0.6656, 0.8814, 0.6523, 0.8814, 0.6841, 0.7602, 0.6199, 0.1037, 0.6502, 0.1346, 0.6347, 0.1346, 0.6086, 0.1037, 0.7262, 0.6465, 0.7019, 0.7602, 0.6841, 0.7602, 0.705, 0.6465, 0.5799, 0.07259, 0.6199, 0.1037, 0.6086, 0.1037, 0.5729, 0.07259, 0.742, 0.4818, 0.7262, 0.6465, 0.705, 0.6465, 0.7169, 0.4818, 0.7293, 0.4818, 0.9085, 0.06703, 0.9011, 0.06703, 0.9085, 0.06703, 0.922, 0.03103, 0.902, 0.05483, 0.8977, 0.05049, 0.6347, 0.1346, 0.6545, 0.1609, 0.6358, 0.1609, 0.619, 0.1346, 0.6841, 0.7602, 0.6523, 0.8814, 0.6389, 0.8814, 0.6663, 0.7602, 0.6086, 0.1037, 0.6347, 0.1346, 0.619, 0.1346, 0.5966, 0.1037, 0.705, 0.6465, 0.6841, 0.7602, 0.6663, 0.7602, 0.6841, 0.6465, 0.5729, 0.07259, 0.6086, 0.1037, 0.5966, 0.1037, 0.5649, 0.07259, 0.7169, 0.4818, 0.705, 0.6465, 0.6841, 0.6465, 0.6925, 0.4818, 0.7046, 0.4818, 0.9085, 0.06703, 0.9011, 0.06703, 0.9183, 0.06703, 0.922, 0.03103, 0.8977, 0.05049, 0.8944, 0.04541, 0.6987, 0.3694, 0.7046, 0.4818, 0.6925, 0.4818, 0.6862, 0.3694, 0.9171, 0.06984, 0.9171, 0.06703, 0.9183, 0.06703, 0.9183, 0.06984, 0.6817, 0.2228, 0.6922, 0.2616, 0.68, 0.2616, 0.6682, 0.2616, 0.659, 0.2228, 0.9171, 0.07386, 0.9171, 0.06984, 0.9183, 0.06984, 0.9183, 0.07386, 0.6697, 0.1903, 0.6817, 0.2228, 0.659, 0.2228, 0.6488, 0.1903, 0.6545, 0.1609, 0.6697, 0.1903, 0.6488, 0.1903, 0.6358, 0.1609, 0.6523, 0.8814, 0.6277, 0.9639, 0.6171, 0.9639, 0.6389, 0.8814, 0.9183, 0.06984, 0.9183, 0.06703, 0.9196, 0.06703, 0.9196, 0.06984, 0.659, 0.2228, 0.6682, 0.2616, 0.6567, 0.2616, 0.6454, 0.2616, 0.6373, 0.2228, 0.9183, 0.07386, 0.9183, 0.06984, 0.9196, 0.06984, 0.9196, 0.07386, 0.6488, 0.1903, 0.659, 0.2228, 0.6373, 0.2228, 0.6286, 0.1903, 0.6358, 0.1609, 0.6488, 0.1903, 0.6286, 0.1903, 0.6175, 0.1609, 0.6389, 0.8814, 0.6171, 0.9639, 0.6064, 0.9639, 0.6256, 0.8814, 0.619, 0.1346, 0.6358, 0.1609, 0.6175, 0.1609, 0.6033, 0.1346, 0.6663, 0.7602, 0.6389, 0.8814, 0.6256, 0.8814, 0.6486, 0.7602, 0.5966, 0.1037, 0.619, 0.1346, 0.6033, 0.1346, 0.584, 0.1037, 0.6841, 0.6465, 0.6663, 0.7602, 0.6486, 0.7602, 0.6633, 0.6465, 0.5649, 0.07259, 0.5966, 0.1037, 0.584, 0.1037, 0.5561, 0.07259, 0.6925, 0.4818, 0.6841, 0.6465, 0.6633, 0.6465, 0.6688, 0.4818, 0.6806, 0.4818, 0.9183, 0.06703, 0.9011, 0.06703, 0.9183, 0.06703, 0.922, 0.03103, 0.8944, 0.04541, 0.8921, 0.03979, 0.674, 0.3694, 0.6806, 0.4818, 0.6688, 0.4818, 0.662, 0.3694, 0.6486, 0.7602, 0.6256, 0.8814, 0.6122, 0.8814, 0.631, 0.7602, 0.584, 0.1037, 0.6033, 0.1346, 0.5875, 0.1346, 0.571, 0.1037, 0.6633, 0.6465, 0.6486, 0.7602, 0.631, 0.7602, 0.6427, 0.6465, 0.5561, 0.07259, 0.584, 0.1037, 0.571, 0.1037, 0.5468, 0.07259, 0.6688, 0.4818, 0.6633, 0.6465, 0.6427, 0.6465, 0.6456, 0.4818, 0.6571, 0.4818, 0.9183, 0.06703, 0.9011, 0.06703, 0.9183, 0.06703, 0.922, 0.03103, 0.8921, 0.03979, 0.891, 0.03383, 0.6502, 0.3694, 0.6571, 0.4818, 0.6456, 0.4818, 0.6385, 0.3694, 0.9196, 0.06984, 0.9196, 0.06703, 0.9208, 0.06703, 0.9208, 0.06984, 0.6373, 0.2228, 0.6454, 0.2616, 0.6344, 0.2616, 0.6235, 0.2616, 0.6165, 0.2228, 0.9196, 0.07386, 0.9196, 0.06984, 0.9208, 0.06984, 0.9208, 0.07386, 0.6286, 0.1903, 0.6373, 0.2228, 0.6165, 0.2228, 0.609, 0.1903, 0.6175, 0.1609, 0.6286, 0.1903, 0.609, 0.1903, 0.5996, 0.1609, 0.6256, 0.8814, 0.6064, 0.9639, 0.5957, 0.9639, 0.6122, 0.8814, 0.6033, 0.1346, 0.6175, 0.1609, 0.5996, 0.1609, 0.5875, 0.1346, 0.6165, 0.2228, 0.6235, 0.2616, 0.6129, 0.2616, 0.6023, 0.2616, 0.5963, 0.2228, 0.8813, 0.07386, 0.8813, 0.06984, 0.8826, 0.06984, 0.8826, 0.07386, 0.609, 0.1903, 0.6165, 0.2228, 0.5963, 0.2228, 0.5898, 0.1903, 0.5996, 0.1609, 0.609, 0.1903, 0.5898, 0.1903, 0.5819, 0.1609, 0.6122, 0.8814, 0.5957, 0.9639, 0.5849, 0.9639, 0.5988, 0.8814, 0.5875, 0.1346, 0.5996, 0.1609, 0.5819, 0.1609, 0.5716, 0.1346, 0.631, 0.7602, 0.6122, 0.8814, 0.5988, 0.8814, 0.6134, 0.7602, 0.571, 0.1037, 0.5875, 0.1346, 0.5716, 0.1346, 0.5577, 0.1037, 0.6427, 0.6465, 0.631, 0.7602, 0.6134, 0.7602, 0.6223, 0.6465, 0.5468, 0.07259, 0.571, 0.1037, 0.5577, 0.1037, 0.5369, 0.07259, 0.6456, 0.4818, 0.6427, 0.6465, 0.6223, 0.6465, 0.6229, 0.4818, 0.6342, 0.4818, 0.9183, 0.06703, 0.9011, 0.06703, 0.9183, 0.06703, 0.922, 0.03103, 0.891, 0.03383, 0.8911, 0.02777, 0.6271, 0.3694, 0.6342, 0.4818, 0.6229, 0.4818, 0.6158, 0.3694, 0.8813, 0.06984, 0.8813, 0.06703, 0.8826, 0.06703, 0.8826, 0.06984, 0.5577, 0.1037, 0.5716, 0.1346, 0.5558, 0.1346, 0.5441, 0.1037, 0.6223, 0.6465, 0.6134, 0.7602, 0.5959, 0.7602, 0.6021, 0.6465, 0.5369, 0.07259, 0.5577, 0.1037, 0.5441, 0.1037, 0.5266, 0.07259, 0.6229, 0.4818, 0.6223, 0.6465, 0.6021, 0.6465, 0.6006, 0.4818, 0.6117, 0.4818, 0.9183, 0.06703, 0.9011, 0.06703, 0.9183, 0.06703, 0.922, 0.03103, 0.8911, 0.02777, 0.8923, 0.02183, 0.6047, 0.3694, 0.6117, 0.4818, 0.6006, 0.4818, 0.5937, 0.3694, 0.8826, 0.06984, 0.8826, 0.06703, 0.8838, 0.06703, 0.8838, 0.06984, 0.5963, 0.2228, 0.6023, 0.2616, 0.592, 0.2616, 0.5817, 0.2616, 0.5765, 0.2228, 0.8826, 0.07386, 0.8826, 0.06984, 0.8838, 0.06984, 0.8838, 0.07386, 0.5898, 0.1903, 0.5963, 0.2228, 0.5765, 0.2228, 0.5711, 0.1903, 0.5819, 0.1609, 0.5898, 0.1903, 0.5711, 0.1903, 0.5644, 0.1609, 0.5988, 0.8814, 0.5849, 0.9639, 0.5741, 0.9639, 0.5854, 0.8814, 0.5716, 0.1346, 0.5819, 0.1609, 0.5644, 0.1609, 0.5558, 0.1346, 0.6134, 0.7602, 0.5988, 0.8814, 0.5854, 0.8814, 0.5959, 0.7602, 0.5711, 0.1903, 0.5765, 0.2228, 0.5571, 0.2228, 0.5525, 0.1903, 0.5644, 0.1609, 0.5711, 0.1903, 0.5525, 0.1903, 0.547, 0.1609, 0.5854, 0.8814, 0.5741, 0.9639, 0.5633, 0.9639, 0.5721, 0.8814, 0.5558, 0.1346, 0.5644, 0.1609, 0.547, 0.1609, 0.5399, 0.1346, 0.5959, 0.7602, 0.5854, 0.8814, 0.5721, 0.8814, 0.5784, 0.7602, 0.5441, 0.1037, 0.5558, 0.1346, 0.5399, 0.1346, 0.5303, 0.1037, 0.6021, 0.6465, 0.5959, 0.7602, 0.5784, 0.7602, 0.582, 0.6465, 0.5266, 0.07259, 0.5441, 0.1037, 0.5303, 0.1037, 0.516, 0.07259, 0.6006, 0.4818, 0.6021, 0.6465, 0.582, 0.6465, 0.5787, 0.4818, 0.5896, 0.4818, 0.9183, 0.06703, 0.9011, 0.06703, 0.9183, 0.06703, 0.922, 0.03103, 0.8923, 0.02183, 0.8946, 0.01624, 0.5828, 0.3694, 0.5896, 0.4818, 0.5787, 0.4818, 0.572, 0.3694, 0.8838, 0.06984, 0.8838, 0.06703, 0.885, 0.06703, 0.885, 0.06984, 0.5765, 0.2228, 0.5817, 0.2616, 0.5716, 0.2616, 0.5615, 0.2616, 0.5571, 0.2228, 0.8838, 0.07386, 0.8838, 0.06984, 0.885, 0.06984, 0.885, 0.07386, 0.516, 0.07259, 0.5303, 0.1037, 0.5163, 0.1037, 0.505, 0.07259, 0.5787, 0.4818, 0.582, 0.6465, 0.562, 0.6465, 0.5571, 0.4818, 0.5679, 0.4818, 0.9183, 0.06703, 0.9011, 0.06703, 0.9183, 0.06703, 0.922, 0.03103, 0.8946, 0.01624, 0.898, 0.01121, 0.5613, 0.3694, 0.5679, 0.4818, 0.5571, 0.4818, 0.5506, 0.3694, 0.885, 0.06984, 0.885, 0.06703, 0.8863, 0.06703, 0.8863, 0.06984, 0.5571, 0.2228, 0.5615, 0.2616, 0.5515, 0.2616, 0.5416, 0.2616, 0.5379, 0.2228, 0.885, 0.07386, 0.885, 0.06984, 0.8863, 0.06984, 0.8863, 0.07386, 0.5525, 0.1903, 0.5571, 0.2228, 0.5379, 0.2228, 0.5342, 0.1903, 0.547, 0.1609, 0.5525, 0.1903, 0.5342, 0.1903, 0.5297, 0.1609, 0.5721, 0.8814, 0.5633, 0.9639, 0.5524, 0.9639, 0.5587, 0.8814, 0.5399, 0.1346, 0.547, 0.1609, 0.5297, 0.1609, 0.524, 0.1346, 0.5784, 0.7602, 0.5721, 0.8814, 0.5587, 0.8814, 0.561, 0.7602, 0.5303, 0.1037, 0.5399, 0.1346, 0.524, 0.1346, 0.5163, 0.1037, 0.582, 0.6465, 0.5784, 0.7602, 0.561, 0.7602, 0.562, 0.6465, 0.5297, 0.1609, 0.5342, 0.1903, 0.5159, 0.1903, 0.5124, 0.1609, 0.5587, 0.8814, 0.5524, 0.9639, 0.5415, 0.9639, 0.5453, 0.8814, 0.524, 0.1346, 0.5297, 0.1609, 0.5124, 0.1609, 0.508, 0.1346, 0.561, 0.7602, 0.5587, 0.8814, 0.5453, 0.8814, 0.5437, 0.7602, 0.5163, 0.1037, 0.524, 0.1346, 0.508, 0.1346, 0.5022, 0.1037, 0.562, 0.6465, 0.561, 0.7602, 0.5437, 0.7602, 0.5422, 0.6465, 0.505, 0.07259, 0.5163, 0.1037, 0.5022, 0.1037, 0.4938, 0.07259, 0.5571, 0.4818, 0.562, 0.6465, 0.5422, 0.6465, 0.5357, 0.4818, 0.5464, 0.4818, 0.9183, 0.06703, 0.9011, 0.06703, 0.8875, 0.06703, 0.922, 0.03103, 0.898, 0.01121, 0.9023, 0.006943, 0.5401, 0.3694, 0.5464, 0.4818, 0.5357, 0.4818, 0.5295, 0.3694, 0.8863, 0.06984, 0.8863, 0.06703, 0.8875, 0.06703, 0.8875, 0.06984, 0.5379, 0.2228, 0.5416, 0.2616, 0.5317, 0.2616, 0.5219, 0.2616, 0.5189, 0.2228, 0.8863, 0.07386, 0.8863, 0.06984, 0.8875, 0.06984, 0.8875, 0.07386, 0.5342, 0.1903, 0.5379, 0.2228, 0.5189, 0.2228, 0.5159, 0.1903, 0.5357, 0.4818, 0.5422, 0.6465, 0.5224, 0.6465, 0.5144, 0.4818, 0.5251, 0.4818, 0.8875, 0.06703, 0.9011, 0.06703, 0.8875, 0.06703, 0.922, 0.03103, 0.9023, 0.006943, 0.9074, 0.003589, 0.5191, 0.3694, 0.5251, 0.4818, 0.5144, 0.4818, 0.5086, 0.3694, 0.8875, 0.06984, 0.8875, 0.06703, 0.8887, 0.06703, 0.8887, 0.06984, 0.5189, 0.2228, 0.5219, 0.2616, 0.512, 0.2616, 0.5023, 0.2616, 0.4999, 0.2228, 0.8875, 0.07386, 0.8875, 0.06984, 0.8887, 0.06984, 0.8887, 0.07386, 0.5159, 0.1903, 0.5189, 0.2228, 0.4999, 0.2228, 0.4977, 0.1903, 0.5124, 0.1609, 0.5159, 0.1903, 0.4977, 0.1903, 0.4952, 0.1609, 0.5453, 0.8814, 0.5415, 0.9639, 0.5306, 0.9639, 0.532, 0.8814, 0.508, 0.1346, 0.5124, 0.1609, 0.4952, 0.1609, 0.492, 0.1346, 0.5437, 0.7602, 0.5453, 0.8814, 0.532, 0.8814, 0.5264, 0.7602, 0.5022, 0.1037, 0.508, 0.1346, 0.492, 0.1346, 0.4879, 0.1037, 0.5422, 0.6465, 0.5437, 0.7602, 0.5264, 0.7602, 0.5224, 0.6465, 0.4938, 0.07259, 0.5022, 0.1037, 0.4879, 0.1037, 0.4823, 0.07259, 0.4952, 0.1609, 0.4977, 0.1903, 0.4795, 0.1903, 0.4778, 0.1609, 0.532, 0.8814, 0.5306, 0.9639, 0.5198, 0.9639, 0.5187, 0.8814, 0.492, 0.1346, 0.4952, 0.1609, 0.4778, 0.1609, 0.4759, 0.1346, 0.5264, 0.7602, 0.532, 0.8814, 0.5187, 0.8814, 0.5092, 0.7602, 0.4879, 0.1037, 0.492, 0.1346, 0.4759, 0.1346, 0.4735, 0.1037, 0.5224, 0.6465, 0.5264, 0.7602, 0.5092, 0.7602, 0.5026, 0.6465, 0.4823, 0.07259, 0.4879, 0.1037, 0.4735, 0.1037, 0.4707, 0.07259, 0.5144, 0.4818, 0.5224, 0.6465, 0.5026, 0.6465, 0.4933, 0.4818, 0.5038, 0.4818, 0.8875, 0.06703, 0.9011, 0.06703, 0.8875, 0.06703, 0.922, 0.03103, 0.9074, 0.003589, 0.913, 0.001279, 0.4982, 0.3694, 0.5038, 0.4818, 0.4933, 0.4818, 0.4878, 0.3694, 0.8887, 0.06984, 0.8887, 0.06703, 0.89, 0.06703, 0.89, 0.06984, 0.4999, 0.2228, 0.5023, 0.2616, 0.4925, 0.2616, 0.4827, 0.2616, 0.481, 0.2228, 0.8887, 0.07386, 0.8887, 0.06984, 0.89, 0.06984, 0.89, 0.07386, 0.4977, 0.1903, 0.4999, 0.2228, 0.481, 0.2228, 0.4795, 0.1903, 0.8875, 0.06703, 0.9011, 0.06703, 0.8875, 0.06703, 0.922, 0.03103, 0.913, 0.001279, 0.9189, 0.0001019, 0.4774, 0.3694, 0.4827, 0.4818, 0.4721, 0.4818, 0.4669, 0.3694, 0.89, 0.06984, 0.89, 0.06703, 0.8912, 0.06703, 0.8912, 0.06984, 0.481, 0.2228, 0.4827, 0.2616, 0.4729, 0.2616, 0.4631, 0.2616, 0.4621, 0.2228, 0.89, 0.07386, 0.89, 0.06984, 0.8912, 0.06984, 0.8912, 0.07386, 0.4795, 0.1903, 0.481, 0.2228, 0.4621, 0.2228, 0.4613, 0.1903, 0.4778, 0.1609, 0.4795, 0.1903, 0.4613, 0.1903, 0.4604, 0.1609, 0.5187, 0.8814, 0.5198, 0.9639, 0.5089, 0.9639, 0.5054, 0.8814, 0.4759, 0.1346, 0.4778, 0.1609, 0.4604, 0.1609, 0.4596, 0.1346, 0.5092, 0.7602, 0.5187, 0.8814, 0.5054, 0.8814, 0.492, 0.7602, 0.4735, 0.1037, 0.4759, 0.1346, 0.4596, 0.1346, 0.4589, 0.1037, 0.5026, 0.6465, 0.5092, 0.7602, 0.492, 0.7602, 0.4829, 0.6465, 0.4707, 0.07259, 0.4735, 0.1037, 0.4589, 0.1037, 0.459, 0.07259, 0.4933, 0.4818, 0.5026, 0.6465, 0.4829, 0.6465, 0.4721, 0.4818, 0.4827, 0.4818, 0.5054, 0.8814, 0.5089, 0.9639, 0.4981, 0.9639, 0.4888, 0.8814, 0.4596, 0.1346, 0.4604, 0.1609, 0.4429, 0.1609, 0.4433, 0.1346, 0.492, 0.7602, 0.5054, 0.8814, 0.4888, 0.8814, 0.4747, 0.7602, 0.4589, 0.1037, 0.4596, 0.1346, 0.4433, 0.1346, 0.4443, 0.1037, 0.4829, 0.6465, 0.492, 0.7602, 0.4747, 0.7602, 0.4633, 0.6465, 0.459, 0.07259, 0.4589, 0.1037, 0.4443, 0.1037, 0.4472, 0.07259, 0.4721, 0.4818, 0.4829, 0.6465, 0.4633, 0.6465, 0.4509, 0.4818, 0.4616, 0.4818, 0.8875, 0.06703, 0.9011, 0.06703, 0.8875, 0.06703, 0.922, 0.03103, 0.9189, 0.0001019, 0.925, 0.0001019, 0.4565, 0.3694, 0.4616, 0.4818, 0.4509, 0.4818, 0.446, 0.3694, 0.8912, 0.06984, 0.8912, 0.06703, 0.8924, 0.06703, 0.8924, 0.06984, 0.4621, 0.2228, 0.4631, 0.2616, 0.4533, 0.2616, 0.4434, 0.2616, 0.443, 0.2228, 0.8912, 0.07386, 0.8912, 0.06984, 0.8924, 0.06984, 0.8924, 0.07386, 0.4613, 0.1903, 0.4621, 0.2228, 0.443, 0.2228, 0.4429, 0.1903, 0.4604, 0.1609, 0.4613, 0.1903, 0.4429, 0.1903, 0.4429, 0.1609, 0.4355, 0.3694, 0.4403, 0.4818, 0.4297, 0.4818, 0.425, 0.3694, 0.8924, 0.06984, 0.8924, 0.06703, 0.8937, 0.06703, 0.8937, 0.06984, 0.443, 0.2228, 0.4434, 0.2616, 0.4335, 0.2616, 0.4235, 0.2616, 0.4237, 0.2228, 0.8924, 0.07386, 0.8924, 0.06984, 0.8937, 0.06984, 0.8937, 0.07386, 0.4429, 0.1903, 0.443, 0.2228, 0.4237, 0.2228, 0.4243, 0.1903, 0.4429, 0.1609, 0.4429, 0.1903, 0.4243, 0.1903, 0.4252, 0.1609, 0.4888, 0.8814, 0.4981, 0.9639, 0.4872, 0.9639, 0.4749, 0.8814, 0.4433, 0.1346, 0.4429, 0.1609, 0.4252, 0.1609, 0.4268, 0.1346, 0.4747, 0.7602, 0.4888, 0.8814, 0.4749, 0.8814, 0.4575, 0.7602, 0.4443, 0.1037, 0.4433, 0.1346, 0.4268, 0.1346, 0.4295, 0.1037, 0.4633, 0.6465, 0.4747, 0.7602, 0.4575, 0.7602, 0.4436, 0.6465, 0.4472, 0.07259, 0.4443, 0.1037, 0.4295, 0.1037, 0.4353, 0.07259, 0.4509, 0.4818, 0.4633, 0.6465, 0.4436, 0.6465, 0.4297, 0.4818, 0.4403, 0.4818, 0.8875, 0.06703, 0.9011, 0.06703, 0.8875, 0.06703, 0.922, 0.03103, 0.925, 0.0001019, 0.931, 0.001279, 0.4268, 0.1346, 0.4252, 0.1609, 0.4073, 0.1609, 0.4101, 0.1346, 0.4575, 0.7602, 0.4749, 0.8814, 0.4611, 0.8814, 0.4403, 0.7602, 0.4295, 0.1037, 0.4268, 0.1346, 0.4101, 0.1346, 0.4146, 0.1037, 0.4436, 0.6465, 0.4575, 0.7602, 0.4403, 0.7602, 0.4238, 0.6465, 0.4353, 0.07259, 0.4295, 0.1037, 0.4146, 0.1037, 0.4234, 0.07259, 0.4297, 0.4818, 0.4436, 0.6465, 0.4238, 0.6465, 0.4082, 0.4818, 0.419, 0.4818, 0.8875, 0.06703, 0.9011, 0.06703, 0.8875, 0.06703, 0.922, 0.03103, 0.931, 0.001279, 0.9366, 0.003589, 0.4144, 0.3694, 0.419, 0.4818, 0.4082, 0.4818, 0.4037, 0.3694, 0.8937, 0.06984, 0.8937, 0.06703, 0.8949, 0.06703, 0.8949, 0.06984, 0.4237, 0.2228, 0.4235, 0.2616, 0.4135, 0.2616, 0.4034, 0.2616, 0.4042, 0.2228, 0.8937, 0.07386, 0.8937, 0.06984, 0.8949, 0.06984, 0.8949, 0.07386, 0.4243, 0.1903, 0.4237, 0.2228, 0.4042, 0.2228, 0.4054, 0.1903, 0.4252, 0.1609, 0.4243, 0.1903, 0.4054, 0.1903, 0.4073, 0.1609, 0.4749, 0.8814, 0.4872, 0.9639, 0.4765, 0.9639, 0.4611, 0.8814, 0.4042, 0.2228, 0.4034, 0.2616, 0.3932, 0.2616, 0.3829, 0.2616, 0.3843, 0.2228, 0.8949, 0.07386, 0.8949, 0.06984, 0.8961, 0.06984, 0.8961, 0.07386, 0.4054, 0.1903, 0.4042, 0.2228, 0.3843, 0.2228, 0.3863, 0.1903, 0.4073, 0.1609, 0.4054, 0.1903, 0.3863, 0.1903, 0.3891, 0.1609, 0.4611, 0.8814, 0.4765, 0.9639, 0.4658, 0.9639, 0.4473, 0.8814, 0.4101, 0.1346, 0.4073, 0.1609, 0.3891, 0.1609, 0.3932, 0.1346, 0.4403, 0.7602, 0.4611, 0.8814, 0.4473, 0.8814, 0.4231, 0.7602, 0.4146, 0.1037, 0.4101, 0.1346, 0.3932, 0.1346, 0.3996, 0.1037, 0.4238, 0.6465, 0.4403, 0.7602, 0.4231, 0.7602, 0.404, 0.6465, 0.4234, 0.07259, 0.4146, 0.1037, 0.3996, 0.1037, 0.4116, 0.07259, 0.4082, 0.4818, 0.4238, 0.6465, 0.404, 0.6465, 0.3866, 0.4818, 0.3975, 0.4818, 0.8875, 0.06703, 0.9011, 0.06703, 0.8875, 0.06703, 0.922, 0.03103, 0.9366, 0.003589, 0.9416, 0.006943, 0.3929, 0.3694, 0.3975, 0.4818, 0.3866, 0.4818, 0.3821, 0.3694, 0.8949, 0.06984, 0.8949, 0.06703, 0.8961, 0.06703, 0.8961, 0.06984, 0.3996, 0.1037, 0.3932, 0.1346, 0.376, 0.1346, 0.3845, 0.1037, 0.404, 0.6465, 0.4231, 0.7602, 0.4059, 0.7602, 0.3842, 0.6465, 0.4116, 0.07259, 0.3996, 0.1037, 0.3845, 0.1037, 0.3998, 0.07259, 0.3866, 0.4818, 0.404, 0.6465, 0.3842, 0.6465, 0.3647, 0.4818, 0.3757, 0.4818, 0.8875, 0.06703, 0.9011, 0.06703, 0.9011, 0.06703, 0.922, 0.03103, 0.9416, 0.006943, 0.9459, 0.01121, 0.3711, 0.3694, 0.3757, 0.4818, 0.3647, 0.4818, 0.3601, 0.3694, 0.8961, 0.06984, 0.8961, 0.06703, 0.8974, 0.06703, 0.8974, 0.06984, 0.3843, 0.2228, 0.3829, 0.2616, 0.3725, 0.2616, 0.362, 0.2616, 0.364, 0.2228, 0.8961, 0.07386, 0.8961, 0.06984, 0.8974, 0.06984, 0.8974, 0.07386, 0.3863, 0.1903, 0.3843, 0.2228, 0.364, 0.2228, 0.3668, 0.1903, 0.3891, 0.1609, 0.3863, 0.1903, 0.3668, 0.1903, 0.3706, 0.1609, 0.4473, 0.8814, 0.4658, 0.9639, 0.4552, 0.9639, 0.4336, 0.8814, 0.3932, 0.1346, 0.3891, 0.1609, 0.3706, 0.1609, 0.376, 0.1346, 0.4231, 0.7602, 0.4473, 0.8814, 0.4336, 0.8814, 0.4059, 0.7602, 0.8974, 0.07386, 0.8974, 0.06984, 0.8986, 0.06984, 0.8986, 0.07386, 0.3668, 0.1903, 0.364, 0.2228, 0.3432, 0.2228, 0.3468, 0.1903, 0.3706, 0.1609, 0.3668, 0.1903, 0.3468, 0.1903, 0.3516, 0.1609, 0.4336, 0.8814, 0.4552, 0.9639, 0.4446, 0.9639, 0.42, 0.8814, 0.376, 0.1346, 0.3706, 0.1609, 0.3516, 0.1609, 0.3586, 0.1346, 0.4059, 0.7602, 0.4336, 0.8814, 0.42, 0.8814, 0.3888, 0.7602, 0.3845, 0.1037, 0.376, 0.1346, 0.3586, 0.1346, 0.3693, 0.1037, 0.3842, 0.6465, 0.4059, 0.7602, 0.3888, 0.7602, 0.3642, 0.6465, 0.3998, 0.07259, 0.3845, 0.1037, 0.3693, 0.1037, 0.3882, 0.07259, 0.3647, 0.4818, 0.3842, 0.6465, 0.3642, 0.6465, 0.3424, 0.4818, 0.3536, 0.4818, 0.9011, 0.06703, 0.9011, 0.06703, 0.9011, 0.06703, 0.922, 0.03103, 0.9459, 0.01121, 0.9493, 0.01624, 0.3489, 0.3694, 0.3536, 0.4818, 0.3424, 0.4818, 0.3376, 0.3694, 0.8974, 0.06984, 0.8974, 0.06703, 0.8986, 0.06703, 0.8986, 0.06984, 0.364, 0.2228, 0.362, 0.2616, 0.3513, 0.2616, 0.3405, 0.2616, 0.3432, 0.2228, 0.3642, 0.6465, 0.3888, 0.7602, 0.3716, 0.7602, 0.3442, 0.6465, 0.3882, 0.07259, 0.3693, 0.1037, 0.354, 0.1037, 0.3767, 0.07259, 0.3424, 0.4818, 0.3642, 0.6465, 0.3442, 0.6465, 0.3197, 0.4818, 0.3311, 0.4818, 0.9011, 0.06703, 0.9011, 0.06703, 0.9011, 0.06703, 0.922, 0.03103, 0.9493, 0.01624, 0.9517, 0.02183, 0.3261, 0.3694, 0.3311, 0.4818, 0.3197, 0.4818, 0.3145, 0.3694, 0.8986, 0.06984, 0.8986, 0.06703, 0.8998, 0.06703, 0.8998, 0.06984, 0.3432, 0.2228, 0.3405, 0.2616, 0.3295, 0.2616, 0.3183, 0.2616, 0.3217, 0.2228, 0.8986, 0.07386, 0.8986, 0.06984, 0.8998, 0.06984, 0.8998, 0.07386, 0.3468, 0.1903, 0.3432, 0.2228, 0.3217, 0.2228, 0.3262, 0.1903, 0.3516, 0.1609, 0.3468, 0.1903, 0.3262, 0.1903, 0.3322, 0.1609, 0.42, 0.8814, 0.4446, 0.9639, 0.4342, 0.9639, 0.4065, 0.8814, 0.3586, 0.1346, 0.3516, 0.1609, 0.3322, 0.1609, 0.3409, 0.1346, 0.3888, 0.7602, 0.42, 0.8814, 0.4065, 0.8814, 0.3716, 0.7602, 0.3693, 0.1037, 0.3586, 0.1346, 0.3409, 0.1346, 0.354, 0.1037, 0.3262, 0.1903, 0.3217, 0.2228, 0.2995, 0.2228, 0.3049, 0.1903, 0.3322, 0.1609, 0.3262, 0.1903, 0.3049, 0.1903, 0.3123, 0.1609, 0.4065, 0.8814, 0.4342, 0.9639, 0.4238, 0.9639, 0.393, 0.8814, 0.3409, 0.1346, 0.3322, 0.1609, 0.3123, 0.1609, 0.3228, 0.1346, 0.3716, 0.7602, 0.4065, 0.8814, 0.393, 0.8814, 0.3544, 0.7602, 0.354, 0.1037, 0.3409, 0.1346, 0.3228, 0.1346, 0.3387, 0.1037, 0.3442, 0.6465, 0.3716, 0.7602, 0.3544, 0.7602, 0.324, 0.6465, 0.3767, 0.07259, 0.354, 0.1037, 0.3387, 0.1037, 0.3656, 0.07259, 0.3197, 0.4818, 0.3442, 0.6465, 0.324, 0.6465, 0.2966, 0.4818, 0.3082, 0.4818, 0.9011, 0.06703, 0.9011, 0.06703, 0.9011, 0.06703, 0.922, 0.03103, 0.9517, 0.02183, 0.9529, 0.02777, 0.3027, 0.3694, 0.3082, 0.4818, 0.2966, 0.4818, 0.2907, 0.3694, 0.8998, 0.06984, 0.8998, 0.06703, 0.9011, 0.06703, 0.9011, 0.06984, 0.3217, 0.2228, 0.3183, 0.2616, 0.3069, 0.2616, 0.2954, 0.2616, 0.2995, 0.2228, 0.8998, 0.07386, 0.8998, 0.06984, 0.9011, 0.06984, 0.9011, 0.07386, 0.3069, 0.2616, 0.3027, 0.3694, 0.2907, 0.3694, 0.2954, 0.2616, 0.3183, 0.2616, 0.3145, 0.3694, 0.3027, 0.3694, 0.3069, 0.2616, 0.3145, 0.3694, 0.3197, 0.4818, 0.3082, 0.4818, 0.3027, 0.3694, 0.3295, 0.2616, 0.3261, 0.3694, 0.3145, 0.3694, 0.3183, 0.2616, 0.3405, 0.2616, 0.3376, 0.3694, 0.3261, 0.3694, 0.3295, 0.2616, 0.3376, 0.3694, 0.3424, 0.4818, 0.3311, 0.4818, 0.3261, 0.3694, 0.3513, 0.2616, 0.3489, 0.3694, 0.3376, 0.3694, 0.3405, 0.2616, 0.362, 0.2616, 0.3601, 0.3694, 0.3489, 0.3694, 0.3513, 0.2616, 0.3601, 0.3694, 0.3647, 0.4818, 0.3536, 0.4818, 0.3489, 0.3694, 0.3725, 0.2616, 0.3711, 0.3694, 0.3601, 0.3694, 0.362, 0.2616, 0.3829, 0.2616, 0.3821, 0.3694, 0.3711, 0.3694, 0.3725, 0.2616, 0.3821, 0.3694, 0.3866, 0.4818, 0.3757, 0.4818, 0.3711, 0.3694, 0.3932, 0.2616, 0.3929, 0.3694, 0.3821, 0.3694, 0.3829, 0.2616, 0.4034, 0.2616, 0.4037, 0.3694, 0.3929, 0.3694, 0.3932, 0.2616, 0.4037, 0.3694, 0.4082, 0.4818, 0.3975, 0.4818, 0.3929, 0.3694, 0.4135, 0.2616, 0.4144, 0.3694, 0.4037, 0.3694, 0.4034, 0.2616, 0.4235, 0.2616, 0.425, 0.3694, 0.4144, 0.3694, 0.4135, 0.2616, 0.425, 0.3694, 0.4297, 0.4818, 0.419, 0.4818, 0.4144, 0.3694, 0.4335, 0.2616, 0.4355, 0.3694, 0.425, 0.3694, 0.4235, 0.2616, 0.4434, 0.2616, 0.446, 0.3694, 0.4355, 0.3694, 0.4335, 0.2616, 0.446, 0.3694, 0.4509, 0.4818, 0.4403, 0.4818, 0.4355, 0.3694, 0.4533, 0.2616, 0.4565, 0.3694, 0.446, 0.3694, 0.4434, 0.2616, 0.4631, 0.2616, 0.4669, 0.3694, 0.4565, 0.3694, 0.4533, 0.2616, 0.4669, 0.3694, 0.4721, 0.4818, 0.4616, 0.4818, 0.4565, 0.3694, 0.4729, 0.2616, 0.4774, 0.3694, 0.4669, 0.3694, 0.4631, 0.2616, 0.4827, 0.2616, 0.4878, 0.3694, 0.4774, 0.3694, 0.4729, 0.2616, 0.4878, 0.3694, 0.4933, 0.4818, 0.4827, 0.4818, 0.4774, 0.3694, 0.4925, 0.2616, 0.4982, 0.3694, 0.4878, 0.3694, 0.4827, 0.2616, 0.5023, 0.2616, 0.5086, 0.3694, 0.4982, 0.3694, 0.4925, 0.2616, 0.5086, 0.3694, 0.5144, 0.4818, 0.5038, 0.4818, 0.4982, 0.3694, 0.512, 0.2616, 0.5191, 0.3694, 0.5086, 0.3694, 0.5023, 0.2616, 0.5219, 0.2616, 0.5295, 0.3694, 0.5191, 0.3694, 0.512, 0.2616, 0.5295, 0.3694, 0.5357, 0.4818, 0.5251, 0.4818, 0.5191, 0.3694, 0.5317, 0.2616, 0.5401, 0.3694, 0.5295, 0.3694, 0.5219, 0.2616, 0.5416, 0.2616, 0.5506, 0.3694, 0.5401, 0.3694, 0.5317, 0.2616, 0.5506, 0.3694, 0.5571, 0.4818, 0.5464, 0.4818, 0.5401, 0.3694, 0.5515, 0.2616, 0.5613, 0.3694, 0.5506, 0.3694, 0.5416, 0.2616, 0.5615, 0.2616, 0.572, 0.3694, 0.5613, 0.3694, 0.5515, 0.2616, 0.572, 0.3694, 0.5787, 0.4818, 0.5679, 0.4818, 0.5613, 0.3694, 0.5716, 0.2616, 0.5828, 0.3694, 0.572, 0.3694, 0.5615, 0.2616, 0.5817, 0.2616, 0.5937, 0.3694, 0.5828, 0.3694, 0.5716, 0.2616, 0.5937, 0.3694, 0.6006, 0.4818, 0.5896, 0.4818, 0.5828, 0.3694, 0.592, 0.2616, 0.6047, 0.3694, 0.5937, 0.3694, 0.5817, 0.2616, 0.6023, 0.2616, 0.6158, 0.3694, 0.6047, 0.3694, 0.592, 0.2616, 0.6158, 0.3694, 0.6229, 0.4818, 0.6117, 0.4818, 0.6047, 0.3694, 0.6129, 0.2616, 0.6271, 0.3694, 0.6158, 0.3694, 0.6023, 0.2616, 0.6235, 0.2616, 0.6385, 0.3694, 0.6271, 0.3694, 0.6129, 0.2616, 0.6385, 0.3694, 0.6456, 0.4818, 0.6342, 0.4818, 0.6271, 0.3694, 0.6344, 0.2616, 0.6502, 0.3694, 0.6385, 0.3694, 0.6235, 0.2616, 0.6454, 0.2616, 0.662, 0.3694, 0.6502, 0.3694, 0.6344, 0.2616, 0.662, 0.3694, 0.6688, 0.4818, 0.6571, 0.4818, 0.6502, 0.3694, 0.6567, 0.2616, 0.674, 0.3694, 0.662, 0.3694, 0.6454, 0.2616, 0.6682, 0.2616, 0.6862, 0.3694, 0.674, 0.3694, 0.6567, 0.2616, 0.6862, 0.3694, 0.6925, 0.4818, 0.6806, 0.4818, 0.674, 0.3694, 0.68, 0.2616, 0.6987, 0.3694, 0.6862, 0.3694, 0.6682, 0.2616, 0.6922, 0.2616, 0.7115, 0.3694, 0.6987, 0.3694, 0.68, 0.2616, 0.7115, 0.3694, 0.7169, 0.4818, 0.7046, 0.4818, 0.6987, 0.3694, 0.7047, 0.2616, 0.7246, 0.3694, 0.7115, 0.3694, 0.6922, 0.2616, 0.7176, 0.2616, 0.738, 0.3694, 0.7246, 0.3694, 0.7047, 0.2616, 0.738, 0.3694, 0.742, 0.4818, 0.7293, 0.4818, 0.7246, 0.3694, 0.7312, 0.2616, 0.7517, 0.3694, 0.738, 0.3694, 0.7176, 0.2616, 0.7451, 0.2616, 0.7658, 0.3694, 0.7517, 0.3694, 0.7312, 0.2616, 0.7658, 0.3694, 0.7678, 0.4818, 0.7548, 0.4818, 0.7517, 0.3694, 0.7599, 0.2616, 0.7803, 0.3694, 0.7658, 0.3694, 0.7451, 0.2616, 0.7753, 0.2616, 0.7952, 0.3694, 0.7803, 0.3694, 0.7599, 0.2616, 0.7952, 0.3694, 0.7943, 0.4818, 0.7809, 0.4818, 0.7803, 0.3694, 0.7918, 0.2616, 0.8105, 0.3694, 0.7952, 0.3694, 0.7753, 0.2616, 0.8093, 0.2616, 0.8263, 0.3694, 0.8105, 0.3694, 0.7918, 0.2616, 0.8263, 0.3694, 0.8215, 0.4818, 0.8078, 0.4818, 0.8105, 0.3694, 0.8281, 0.2616, 0.8425, 0.3694, 0.8263, 0.3694, 0.8093, 0.2616, 0.8483, 0.2616, 0.8592, 0.3694, 0.8425, 0.3694, 0.8281, 0.2616, 0.8592, 0.3694, 0.8494, 0.4818, 0.8354, 0.4818, 0.8425, 0.3694, 0.0683, 0.2616, 0.07746, 0.3694, 0.06053, 0.3694, 0.04696, 0.2616, 0.08871, 0.2616, 0.09403, 0.3694, 0.07746, 0.3694, 0.0683, 0.2616, 0.09403, 0.3694, 0.1189, 0.4818, 0.1052, 0.4818, 0.07746, 0.3694, 0.1078, 0.2616, 0.1103, 0.3694, 0.09403, 0.3694, 0.08871, 0.2616, 0.1261, 0.2616, 0.1261, 0.3694, 0.1103, 0.3694, 0.1078, 0.2616, 0.1261, 0.3694, 0.146, 0.4818, 0.1325, 0.4818, 0.1103, 0.3694, 0.1434, 0.2616, 0.1417, 0.3694, 0.1261, 0.3694, 0.1261, 0.2616, 0.1599, 0.2616, 0.1568, 0.3694, 0.1417, 0.3694, 0.1434, 0.2616, 0.1568, 0.3694, 0.1726, 0.4818, 0.1594, 0.4818, 0.1417, 0.3694, 0.1757, 0.2616, 0.1716, 0.3694, 0.1568, 0.3694, 0.1599, 0.2616, 0.1908, 0.2616, 0.186, 0.3694, 0.1716, 0.3694, 0.1757, 0.2616, 0.186, 0.3694, 0.1986, 0.4818, 0.1857, 0.4818, 0.1716, 0.3694, 0.2053, 0.2616, 0.2001, 0.3694, 0.186, 0.3694, 0.1908, 0.2616, 0.2194, 0.2616, 0.2138, 0.3694, 0.2001, 0.3694, 0.2053, 0.2616, 0.2138, 0.3694, 0.224, 0.4818, 0.2114, 0.4818, 0.2001, 0.3694, 0.233, 0.2616, 0.2273, 0.3694, 0.2138, 0.3694, 0.2194, 0.2616, 0.2462, 0.2616, 0.2405, 0.3694, 0.2273, 0.3694, 0.233, 0.2616, 0.2405, 0.3694, 0.2488, 0.4818, 0.2365, 0.4818, 0.2273, 0.3694, 0.2589, 0.2616, 0.2534, 0.3694, 0.2405, 0.3694, 0.2462, 0.2616, 0.2714, 0.2616, 0.2661, 0.3694, 0.2534, 0.3694, 0.2589, 0.2616, 0.2661, 0.3694, 0.273, 0.4818, 0.261, 0.4818, 0.2534, 0.3694, 0.2835, 0.2616, 0.2785, 0.3694, 0.2661, 0.3694, 0.2714, 0.2616, 0.2954, 0.2616, 0.2907, 0.3694, 0.2785, 0.3694, 0.2835, 0.2616, 0.2907, 0.3694, 0.2966, 0.4818, 0.2849, 0.4818, 0.2785, 0.3694])
me_sphere_001.materials.append(mat_unwrapped_uv_material_ubc)
me_sphere_001.use_remesh_preserve_volume = False
me_sphere_001.use_remesh_preserve_attributes = False
me_sphere_001.use_mirror_vertex_groups = False
me_sphere_001.update()

# ---- objects
ob_plane = bpy.data.objects.new('Plane', me_plane)
ob_sphere_001 = bpy.data.objects.new('Sphere.001', me_sphere_000)
ob_sphere = bpy.data.objects.new('Sphere', me_sphere_001)
ob_camera = bpy.data.objects.new('Camera', cam_camera)
ob_lamp_001 = bpy.data.objects.new('Lamp.001', light_lamp_001)
ob_lamp_000 = bpy.data.objects.new('Lamp.000', light_lamp_002)
ob_lamp_002 = bpy.data.objects.new('Lamp.002', light_lamp_003)

# ---- transforms, parenting, visibility, modifiers, constraints
ob_plane.location = (-0.7847, 0.959, -0.03405)
ob_plane.scale = (4.831, 4.831, 4.831)
ob_plane.hide_viewport = True
ob_plane.lineart.crease_threshold = 0.0
ob_sphere_001.location = (0.2976, 0.7832, 0.147)
ob_sphere_001.rotation_euler = (0.0, -0.0, 3.34)
ob_sphere_001.scale = (0.0326, 0.03821, 0.0463)
ob_sphere_001.lineart.crease_threshold = 0.0
_m = ob_sphere_001.modifiers.new('Subsurf', 'SUBSURF')
_m.uv_smooth = 'PRESERVE_CORNERS'
_m.levels = 3
_m.render_levels = 3
_m.show_only_control_edges = False
ob_sphere.location = (0.2976, 0.7832, 0.147)
ob_sphere.rotation_euler = (0.0, -0.0, 3.34)
ob_sphere.scale = (0.0326, 0.03821, 0.0463)
ob_sphere.lineart.crease_threshold = 0.0
_m = ob_sphere.modifiers.new('Subsurf', 'SUBSURF')
_m.uv_smooth = 'PRESERVE_CORNERS'
_m.levels = 3
_m.render_levels = 3
_m.show_only_control_edges = False
ob_camera.location = (0.8388, 0.8233, 0.2319)
ob_camera.rotation_euler = (1.532, -0.003221, 1.518)
ob_camera.lock_rotations_4d = False
ob_camera.empty_display_type = 'ARROWS'
ob_camera.color = (0.0, 0.0, 0.0, 0.0)
ob_camera.display_type = 'WIRE'
ob_camera.lineart.crease_threshold = 0.0
ob_lamp_001.location = (0.933, 0.5535, 0.6617)
ob_lamp_001.rotation_euler = (0.6503, 0.05522, 1.866)
ob_lamp_001.lock_rotations_4d = False
ob_lamp_001.empty_display_type = 'ARROWS'
ob_lamp_001.color = (0.0, 0.0, 0.0, 0.0)
ob_lamp_001.lineart.crease_threshold = 0.0
ob_lamp_000.location = (1.841, 0.6556, 0.147)
ob_lamp_000.rotation_euler = (0.6503, 0.05522, 1.866)
ob_lamp_000.lock_rotations_4d = False
ob_lamp_000.empty_display_type = 'ARROWS'
ob_lamp_000.color = (0.0, 0.0, 0.0, 0.0)
ob_lamp_000.lineart.crease_threshold = 0.0
ob_lamp_002.location = (0.8063, 2.284, 1.13)
ob_lamp_002.rotation_euler = (0.6503, 0.05522, 1.866)
ob_lamp_002.lock_rotations_4d = False
ob_lamp_002.empty_display_type = 'ARROWS'
ob_lamp_002.color = (0.0, 0.0, 0.0, 0.0)
ob_lamp_002.lineart.crease_threshold = 0.0

# ---- collection membership
col_collection_1.objects.link(ob_plane)
col_collection_1.objects.link(ob_sphere_001)
col_collection_1.objects.link(ob_sphere)
col_collection_1.objects.link(ob_camera)
col_collection_1.objects.link(ob_lamp_001)
col_collection_1.objects.link(ob_lamp_000)
col_collection_1.objects.link(ob_lamp_002)

# ---- scene / render settings (as saved in the file)
scene.camera = ob_camera
scene.frame_start = 1; scene.frame_end = 250; scene.frame_set(45)
scene.render.engine = 'CYCLES'
scene.render.dither_intensity = 0.0
scene.cycles.use_denoising = False
scene.cycles.samples = 128
scene.cycles.sampling_pattern = 'TABULATED_SOBOL'
scene.cycles.use_adaptive_sampling = False
scene.cycles.use_light_tree = False
scene.cycles.blur_glossy = 0.0
scene.cycles.sample_clamp_indirect = 0.0
scene.view_settings.view_transform = 'Standard'
scene.unit_settings.scale_length = 0.1
bpy.context.view_layer.update()
